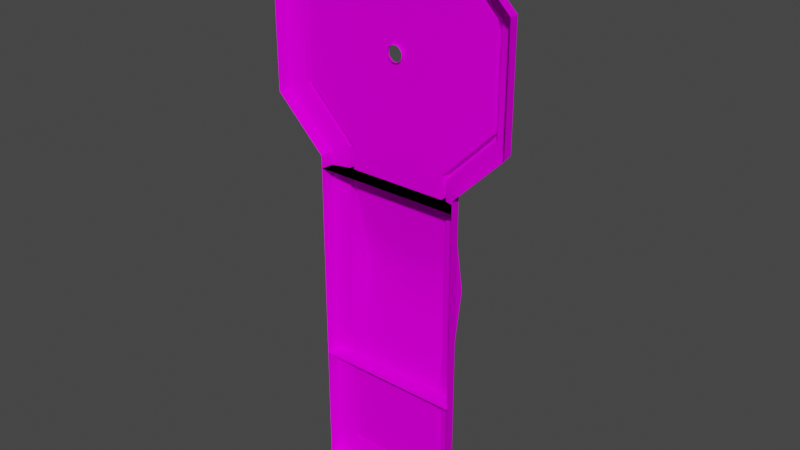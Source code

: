 # Source: TestLevel.blend  (saved by Blender 2.80.75; exported with 4.5.12 LTS)
import bpy
from mathutils import Matrix  # noqa: F401  (used for matrix-valued properties, if any)

bpy.ops.wm.read_factory_settings(use_empty=True)
scene = bpy.context.scene
scene.name = 'Scene'

# ---- collections
col_collection = bpy.data.collections.new('Collection'); scene.collection.children.link(col_collection)

# ---- images (referenced by path relative to the original .blend; pixels are not part of the script)
import os
ASSET_DIR = os.environ.get("B2B_ASSET_DIR", "")  # directory of the original .blend (textures are referenced by path, not embedded)
HERE = os.path.dirname(os.path.abspath(__file__))  # packed textures are extracted next to this script under _unpacked/

def load_image(name, relpath, width, height, colorspace="sRGB"):
    """Load a texture the original file referenced (path relative to the .blend, or extracted next to this script)."""
    p = next((c for c in (os.path.join(HERE, relpath), os.path.join(ASSET_DIR, relpath)) if relpath and os.path.exists(c)), "")
    if p:
        img = bpy.data.images.load(p, check_existing=True)
        img.name = name
    else:  # same state as the original file: an image datablock whose file is absent (Cycles renders it pink)
        img = bpy.data.images.new(name, width, height)
        img.source = "FILE"
        img.filepath = "//" + (relpath or name)
    img.colorspace_settings.name = colorspace
    return img
img_tex_minigolfpack_png = load_image('tex_MinigolfPack.png', 'tex_MinigolfPack.png', 1024, 1024, 'sRGB')

# ---- materials (node trees are filled in below, after node groups)
mat_01___default = bpy.data.materials.new('01_-_Default')
mat_01___default.use_transparent_shadow = False
mat_01___default.diffuse_color = (0.5882, 0.5882, 0.5882, 1.0)
mat_01___default.roughness = 0.8586
mat_01___default.specular_intensity = 0.0
mat_01___default_001 = bpy.data.materials.new('01_-_Default.001')
mat_01___default_001.use_transparent_shadow = False
mat_01___default_001.diffuse_color = (0.5882, 0.5882, 0.5882, 1.0)
mat_01___default_001.roughness = 0.8586
mat_01___default_001.specular_intensity = 0.0
mat_01___default_002 = bpy.data.materials.new('01_-_Default.002')
mat_01___default_002.use_transparent_shadow = False
mat_01___default_002.diffuse_color = (0.5882, 0.5882, 0.5882, 1.0)
mat_01___default_002.roughness = 0.8586
mat_01___default_002.specular_intensity = 0.0

# ---- material node trees
mat_01___default.use_nodes = True; mat_01___default.node_tree.nodes.clear()
_N = mat_01___default.node_tree.nodes; _L = mat_01___default.node_tree.links
n0 = _N.new('ShaderNodeOutputMaterial'); n0.name = 'Material Output'; n0.location = (300, 300)
n1 = _N.new('ShaderNodeBsdfPrincipled'); n1.name = 'Principled BSDF'; n1.location = (10, 300)
n1.distribution = 'GGX'
n1.subsurface_method = 'BURLEY'
n1.inputs[2].default_value = 0.8586
n1.inputs[3].default_value = 1.45
n1.inputs[13].default_value = 0.0
n1.inputs[27].default_value = (0.0, 0.0, 0.0, 1.0)
n1.inputs[28].default_value = 1.0
n2 = _N.new('ShaderNodeTexImage'); n2.name = 'Image Texture'; n2.location = (-300, 600)
n2.image = img_tex_minigolfpack_png
_L.new(n1.outputs[0], n0.inputs[0])
_L.new(n2.outputs[0], n1.inputs[0])
n0.is_active_output = True
mat_01___default_001.use_nodes = True; mat_01___default_001.node_tree.nodes.clear()
_N = mat_01___default_001.node_tree.nodes; _L = mat_01___default_001.node_tree.links
n0 = _N.new('ShaderNodeOutputMaterial'); n0.name = 'Material Output'; n0.location = (300, 300)
n1 = _N.new('ShaderNodeBsdfPrincipled'); n1.name = 'Principled BSDF'; n1.location = (10, 300)
n1.distribution = 'GGX'
n1.subsurface_method = 'BURLEY'
n1.inputs[2].default_value = 0.8586
n1.inputs[3].default_value = 1.45
n1.inputs[13].default_value = 0.0
n1.inputs[27].default_value = (0.0, 0.0, 0.0, 1.0)
n1.inputs[28].default_value = 1.0
n2 = _N.new('ShaderNodeTexImage'); n2.name = 'Image Texture'; n2.location = (-300, 600)
n2.image = img_tex_minigolfpack_png
_L.new(n1.outputs[0], n0.inputs[0])
_L.new(n2.outputs[0], n1.inputs[0])
n0.is_active_output = True
mat_01___default_002.use_nodes = True; mat_01___default_002.node_tree.nodes.clear()
_N = mat_01___default_002.node_tree.nodes; _L = mat_01___default_002.node_tree.links
n0 = _N.new('ShaderNodeOutputMaterial'); n0.name = 'Material Output'; n0.location = (300, 300)
n1 = _N.new('ShaderNodeBsdfPrincipled'); n1.name = 'Principled BSDF'; n1.location = (10, 300)
n1.distribution = 'GGX'
n1.subsurface_method = 'BURLEY'
n1.inputs[2].default_value = 0.8586
n1.inputs[3].default_value = 1.45
n1.inputs[13].default_value = 0.0
n1.inputs[27].default_value = (0.0, 0.0, 0.0, 1.0)
n1.inputs[28].default_value = 1.0
n2 = _N.new('ShaderNodeTexImage'); n2.name = 'Image Texture'; n2.location = (-300, 600)
n2.image = img_tex_minigolfpack_png
_L.new(n1.outputs[0], n0.inputs[0])
_L.new(n2.outputs[0], n1.inputs[0])
n0.is_active_output = True

# ---- world
world_world = bpy.data.worlds.new('World'); scene.world = world_world
world_world.use_nodes = True; world_world.node_tree.nodes.clear()
_N = world_world.node_tree.nodes; _L = world_world.node_tree.links
n0 = _N.new('ShaderNodeOutputWorld'); n0.name = 'World Output'; n0.location = (300, 300)
n1 = _N.new('ShaderNodeBackground'); n1.name = 'Background'; n1.location = (10, 300)
n1.inputs[0].default_value = (0.05088, 0.05088, 0.05088, 1.0)
_L.new(n1.outputs[0], n0.inputs[0])
n0.is_active_output = True
world_world.color = (0.05088, 0.05088, 0.05088)
world_world.use_sun_shadow = False
world_world.sun_shadow_jitter_overblur = 0.0

# ---- meshes
me_mesh_trackgrassend_mesh = bpy.data.meshes.new('mesh_TrackGrassEnd_Mesh')
me_mesh_trackgrassend_mesh.from_pydata([(0.5, 0.0, -0.00844), (0.55, 0.0, -0.00844), (0.55, 0.1, -0.00844), (0.5, 0.1, -0.00844), (-0.55, 0.0, -0.00844), (-0.5, 0.0, -0.00844), (-0.5, 0.1, -0.00844), (-0.55, 0.1, -0.00844), (0.55, 0.0, -1.008), (0.55, 0.1, -1.008), (0.5, 0.1, -1.008), (0.5, 0.0, -0.7584), (-0.55, 0.1, -1.008), (-0.55, 0.0, -1.008), (-0.5, 0.0, -0.7584), (-0.5, 0.1, -1.008), (-0.55, 0.1, -1.058), (-0.55, 0.0, -1.058), (-0.5, 0.0, -1.058), (-0.5, 0.1, -1.058), (0.55, 0.0, -1.058), (0.55, 0.1, -1.058), (0.5, 0.0, -1.058), (0.5, 0.1, -1.058), (-0.5, 0.0, -1.008), (0.5, 0.0, -1.008), (0.25, 0.0, -0.7584), (0.72, -0.05, -0.00844), (0.5, -0.05, -0.00844), (0.5, -0.17, -0.00844), (0.74, -0.17, -0.00844), (-0.72, -0.05, -0.00844), (-0.74, -0.17, -0.00844), (-0.5, -0.17, -0.00844), (-0.5, -0.05, -0.00844), (0.25, -0.05, -0.00844), (0.25, -0.17, -0.00844), (0.25, 0.0, -0.00844), (-0.25, 0.0, -1.008), (-0.25, 0.0, -0.7584), (0.25, 0.0, -1.008), (-0.25, -0.05, -0.00844), (-0.25, -0.17, -0.00844), (-0.25, 0.0, -0.00844), (0.72, -0.05, -1.008), (0.74, -0.17, -1.008), (-0.72, -0.05, -1.008), (-0.74, -0.17, -1.008), (-0.72, -0.05, -1.228), (-0.74, -0.17, -1.248), (-0.5, -0.05, -1.228), (-0.5, -0.17, -1.248), (0.72, -0.05, -1.228), (0.74, -0.17, -1.248), (0.5, -0.05, -1.228), (0.5, -0.17, -1.248)], [], [(0, 1, 2), (2, 3, 0), (4, 5, 6), (6, 7, 4), (8, 9, 2), (2, 1, 8), (3, 10, 11), (11, 0, 3), (4, 7, 12), (12, 13, 4), (14, 15, 6), (6, 5, 14), (13, 12, 16), (16, 17, 13), (18, 17, 16), (16, 19, 18), (8, 20, 21), (21, 9, 8), (22, 23, 21), (21, 20, 22), (22, 18, 19), (19, 23, 22), (14, 24, 15), (10, 25, 11), (25, 26, 11), (27, 28, 29), (29, 30, 27), (1, 0, 28), (28, 27, 1), (31, 32, 33), (33, 34, 31), (4, 31, 34), (34, 5, 4), (35, 36, 29), (29, 28, 35), (37, 35, 28), (28, 0, 37), (38, 39, 26), (26, 40, 38), (41, 42, 36), (36, 35, 41), (43, 41, 35), (35, 37, 43), (38, 24, 39), (34, 33, 42), (42, 41, 34), (5, 34, 41), (41, 43, 5), (9, 10, 3), (3, 2, 9), (37, 0, 11), (11, 26, 37), (7, 6, 15), (15, 12, 7), (8, 1, 27), (27, 44, 8), (45, 44, 27), (27, 30, 45), (13, 46, 31), (31, 4, 13), (46, 47, 32), (32, 31, 46), (5, 43, 39), (39, 14, 5), (43, 37, 26), (26, 39, 43), (46, 13, 17), (17, 48, 46), (47, 46, 48), (48, 49, 47), (16, 12, 15), (50, 48, 17), (17, 18, 50), (51, 49, 48), (48, 50, 51), (16, 15, 19), (44, 52, 20), (20, 8, 44), (45, 53, 52), (52, 44, 45), (21, 10, 9), (54, 22, 20), (20, 52, 54), (55, 54, 52), (52, 53, 55), (21, 23, 10), (50, 18, 22), (22, 54, 50), (51, 50, 54), (54, 55, 51), (10, 23, 19), (19, 15, 10), (38, 40, 10), (10, 15, 38), (24, 14, 39), (25, 40, 26), (15, 24, 38), (40, 25, 10)])
me_mesh_trackgrassend_mesh.polygons.foreach_set('use_smooth', [0, 0, 0, 0, 0, 0, 0, 0, 0, 0, 0, 0, 0, 0, 0, 0, 0, 0, 0, 0, 0, 0, 0, 0, 1, 1, 1, 1, 1, 1, 1, 1, 1, 1, 1, 1, 1, 1, 1, 1, 1, 1, 1, 1, 1, 1, 1, 1, 1, 1, 1, 1, 1, 1, 1, 1, 1, 1, 1, 1, 1, 1, 1, 1, 1, 1, 1, 1, 1, 1, 1, 1, 1, 1, 1, 1, 1, 1, 1, 1, 1, 1, 1, 1, 1, 1, 1, 1, 1, 1, 1, 1, 1, 1, 1, 1, 1, 1])
_k = set([(0, 1), (0, 11), (0, 28), (0, 37), (1, 8), (1, 27), (2, 3), (2, 9), (3, 10), (4, 5), (4, 13), (4, 31), (4, 34), (5, 14), (5, 39), (5, 43), (6, 7), (6, 15), (7, 12), (7, 15), (8, 20), (9, 21), (10, 15), (10, 25), (10, 40), (11, 25), (12, 16), (13, 17), (14, 24), (15, 24), (16, 19), (17, 18), (18, 22), (19, 23), (20, 22), (21, 23), (24, 38), (25, 26), (25, 40), (27, 30), (27, 44), (29, 30), (29, 36), (30, 45), (31, 32), (31, 46), (32, 33), (32, 46), (32, 47), (33, 42), (36, 42), (37, 43), (38, 40), (44, 52), (45, 53), (46, 48), (47, 49), (48, 49), (48, 50), (49, 51), (50, 54), (51, 55), (52, 53), (52, 54), (53, 55)])
me_mesh_trackgrassend_mesh.attributes.new('sharp_edge', 'BOOLEAN', 'EDGE').data.foreach_set('value', [ (min(e.vertices), max(e.vertices)) in _k for e in me_mesh_trackgrassend_mesh.edges])
_uv = me_mesh_trackgrassend_mesh.uv_layers.new(name='UVMap')
_uv.uv.foreach_set('vector', [0.03016, 0.5717, 0.04227, 0.5717, 0.04227, 0.5959, 0.04227, 0.5959, 0.03016, 0.5959, 0.03016, 0.5717, 0.03016, 0.5717, 0.04227, 0.5717, 0.04227, 0.5959, 0.04227, 0.5959, 0.03016, 0.5959, 0.03016, 0.5717, 0.2458, 0.5717, 0.2458, 0.5959, 0.004065, 0.5959, 0.004065, 0.5959, 0.004065, 0.5717, 0.2458, 0.5717, 0.004065, 0.5961, 0.2458, 0.5961, 0.1854, 0.5717, 0.1854, 0.5717, 0.004065, 0.5717, 0.004065, 0.5961, 0.004065, 0.5717, 0.004065, 0.5961, 0.2458, 0.5961, 0.2458, 0.5961, 0.2458, 0.5717, 0.004065, 0.5717, 0.1854, 0.5717, 0.2458, 0.5959, 0.004065, 0.5959, 0.004065, 0.5959, 0.004065, 0.5717, 0.1854, 0.5717, 0.004065, 0.5717, 0.004065, 0.5961, 0.01615, 0.5961, 0.01615, 0.5961, 0.01615, 0.5717, 0.004065, 0.5717, 0.008965, 0.5717, 0.02105, 0.5717, 0.02105, 0.5961, 0.02105, 0.5961, 0.008965, 0.5961, 0.008965, 0.5717, 0.1258, 0.5717, 0.1379, 0.5717, 0.1379, 0.5961, 0.1379, 0.5961, 0.1258, 0.5961, 0.1258, 0.5717, 0.1307, 0.5717, 0.1307, 0.5961, 0.1428, 0.5961, 0.1428, 0.5961, 0.1428, 0.5717, 0.1307, 0.5717, 0.2411, 0.5717, 0.008804, 0.5717, 0.008804, 0.5961, 0.008804, 0.5961, 0.2411, 0.5961, 0.2411, 0.5717, 0.1854, 0.5717, 0.2458, 0.5717, 0.2458, 0.5959, 0.2458, 0.5961, 0.2458, 0.5717, 0.1854, 0.5717, 0.004242, 0.9959, 0.06462, 0.9356, 0.06462, 0.9959, 0.4916, 0.5496, 0.456, 0.5496, 0.456, 0.535, 0.456, 0.535, 0.4949, 0.535, 0.4916, 0.5496, 0.4641, 0.5557, 0.456, 0.5557, 0.456, 0.5496, 0.456, 0.5496, 0.4916, 0.5496, 0.4641, 0.5557, 0.2584, 0.5496, 0.2551, 0.535, 0.294, 0.535, 0.294, 0.535, 0.294, 0.5496, 0.2584, 0.5496, 0.2859, 0.5557, 0.2584, 0.5496, 0.294, 0.5496, 0.294, 0.5496, 0.294, 0.5557, 0.2859, 0.5557, 0.4155, 0.5496, 0.4155, 0.535, 0.456, 0.535, 0.456, 0.535, 0.456, 0.5496, 0.4155, 0.5496, 0.4155, 0.5557, 0.4155, 0.5496, 0.456, 0.5496, 0.456, 0.5496, 0.456, 0.5557, 0.4155, 0.5557, 0.004242, 0.9356, 0.06462, 0.9356, 0.06462, 0.9356, 0.06462, 0.9356, 0.004242, 0.9356, 0.004242, 0.9356, 0.3345, 0.5496, 0.3345, 0.535, 0.4155, 0.535, 0.4155, 0.535, 0.4155, 0.5496, 0.3345, 0.5496, 0.3345, 0.5557, 0.3345, 0.5496, 0.4155, 0.5496, 0.4155, 0.5496, 0.4155, 0.5557, 0.3345, 0.5557, 0.004242, 0.9356, 0.004242, 0.9959, 0.06462, 0.9356, 0.294, 0.5496, 0.294, 0.535, 0.3345, 0.535, 0.3345, 0.535, 0.3345, 0.5496, 0.294, 0.5496, 0.294, 0.5557, 0.294, 0.5496, 0.3345, 0.5496, 0.3345, 0.5496, 0.3345, 0.5557, 0.294, 0.5557, 0.2458, 0.5959, 0.2458, 0.6092, 0.004065, 0.6092, 0.004065, 0.6092, 0.004065, 0.5959, 0.2458, 0.5959, 0.1779, 0.9356, 0.1779, 0.9959, 0.06462, 0.9959, 0.06462, 0.9959, 0.06462, 0.9356, 0.1779, 0.9356, 0.004065, 0.6092, 0.004065, 0.5959, 0.2458, 0.5959, 0.2458, 0.5959, 0.2458, 0.6092, 0.004065, 0.6092, 0.496, 0.6089, 0.2545, 0.6089, 0.2545, 0.5596, 0.2545, 0.5596, 0.496, 0.5596, 0.496, 0.6089, 0.496, 0.5349, 0.496, 0.5596, 0.2545, 0.5596, 0.2545, 0.5596, 0.2545, 0.5349, 0.496, 0.5349, 0.4958, 0.6089, 0.4958, 0.5596, 0.2545, 0.5596, 0.2545, 0.5596, 0.2545, 0.6089, 0.4958, 0.6089, 0.4958, 0.5596, 0.4958, 0.5349, 0.2545, 0.5349, 0.2545, 0.5349, 0.2545, 0.5596, 0.4958, 0.5596, 0.1844, 0.9959, 0.1844, 0.9356, 0.08606, 0.9356, 0.08606, 0.9356, 0.08606, 0.9959, 0.1844, 0.9959, 0.1648, 0.9163, 0.1648, 0.8919, 0.0945, 0.8954, 0.0945, 0.8954, 0.0945, 0.9198, 0.1648, 0.9163, 0.3156, 0.5596, 0.3156, 0.6089, 0.3277, 0.6089, 0.3277, 0.6089, 0.3686, 0.5596, 0.3156, 0.5596, 0.3156, 0.5349, 0.3156, 0.5596, 0.3686, 0.5596, 0.3686, 0.5596, 0.3734, 0.5349, 0.3156, 0.5349, 0.03349, 0.6092, 0.0214, 0.6092, 0.0214, 0.5959, 0.2545, 0.5596, 0.3075, 0.5596, 0.2666, 0.6089, 0.2666, 0.6089, 0.2545, 0.6089, 0.2545, 0.5596, 0.2545, 0.5349, 0.3124, 0.5349, 0.3075, 0.5596, 0.3075, 0.5596, 0.2545, 0.5596, 0.2545, 0.5349, 0.03349, 0.6092, 0.0214, 0.5959, 0.0214, 0.6092, 0.2545, 0.5596, 0.3172, 0.5596, 0.2688, 0.6089, 0.2688, 0.6089, 0.2545, 0.6089, 0.2545, 0.5596, 0.2545, 0.5349, 0.3229, 0.5349, 0.3172, 0.5596, 0.3172, 0.5596, 0.2545, 0.5596, 0.2545, 0.5349, 0.1552, 0.6092, 0.1432, 0.5959, 0.1432, 0.6092, 0.3168, 0.5596, 0.3168, 0.6089, 0.3288, 0.6089, 0.3288, 0.6089, 0.3698, 0.5596, 0.3168, 0.5596, 0.3168, 0.5349, 0.3168, 0.5596, 0.3698, 0.5596, 0.3698, 0.5596, 0.3746, 0.5349, 0.3168, 0.5349, 0.1552, 0.6092, 0.1432, 0.6092, 0.1432, 0.5959, 0.4955, 0.5596, 0.4955, 0.6089, 0.2545, 0.6089, 0.2545, 0.6089, 0.2545, 0.5596, 0.4955, 0.5596, 0.4955, 0.5349, 0.4955, 0.5596, 0.2545, 0.5596, 0.2545, 0.5596, 0.2545, 0.5349, 0.4955, 0.5349, 0.2404, 0.5959, 0.2404, 0.6092, 0.009487, 0.6092, 0.009487, 0.6092, 0.009487, 0.5959, 0.2404, 0.5959, 0.06451, 0.5717, 0.1854, 0.5717, 0.2458, 0.5959, 0.2458, 0.5959, 0.004065, 0.5959, 0.06451, 0.5717, 0.004242, 0.9959, 0.06462, 0.9959, 0.06462, 0.9356, 0.004242, 0.9959, 0.004242, 0.9356, 0.06462, 0.9356, 0.004065, 0.5959, 0.004065, 0.5717, 0.06451, 0.5717, 0.1854, 0.5717, 0.2458, 0.5717, 0.2458, 0.5959])
me_mesh_trackgrassend_mesh.materials.append(mat_01___default)
me_mesh_trackgrassend_mesh.use_remesh_preserve_volume = False
me_mesh_trackgrassend_mesh.use_remesh_preserve_attributes = False
me_mesh_trackgrassend_mesh.use_mirror_vertex_groups = False
me_mesh_trackgrassend_mesh.update()
me_mesh_trackgrassend_mesh.normals_split_custom_set([tuple(v) for v in zip(*[iter([0.0, 0.0, 1.0, 0.0, 0.0, 1.0, 0.0, 0.0, 1.0, 0.0, 0.0, 1.0, 0.0, 0.0, 1.0, 0.0, 0.0, 1.0, 0.0, 0.0, 1.0, 0.0, 0.0, 1.0, 0.0, 0.0, 1.0, 0.0, 0.0, 1.0, 0.0, 0.0, 1.0, 0.0, 0.0, 1.0, 1.0, 0.0, 0.0, 1.0, 0.0, 0.0, 1.0, 0.0, 0.0, 1.0, 0.0, 0.0, 1.0, 0.0, 0.0, 1.0, 0.0, 0.0, -1.0, 0.0, 0.0, -1.0, 0.0, 0.0, -1.0, 0.0, 0.0, -1.0, 0.0, 0.0, -1.0, 0.0, 0.0, -1.0, 0.0, 0.0, -1.0, 0.0, 0.0, -1.0, 0.0, 0.0, -1.0, 0.0, 0.0, -1.0, 0.0, 0.0, -1.0, 0.0, 0.0, -1.0, 0.0, 0.0, 1.0, 0.0, 0.0, 1.0, 0.0, 0.0, 1.0, 0.0, 0.0, 1.0, 0.0, 0.0, 1.0, 0.0, 0.0, 1.0, 0.0, 0.0, -1.0, 0.0, 0.0, -1.0, 0.0, 0.0, -1.0, 0.0, 0.0, -1.0, 0.0, 0.0, -1.0, 0.0, 0.0, -1.0, 0.0, 0.0, 0.0, 0.0, -1.0, 0.0, 0.0, -1.0, 0.0, 0.0, -1.0, 0.0, 0.0, -1.0, 0.0, 0.0, -1.0, 0.0, 0.0, -1.0, 1.0, 0.0, 0.0, 1.0, 0.0, 0.0, 1.0, 0.0, 0.0, 1.0, 0.0, 0.0, 1.0, 0.0, 0.0, 1.0, 0.0, 0.0, 0.0, 0.0, -1.0, 0.0, 0.0, -1.0, 0.0, 0.0, -1.0, 0.0, 0.0, -1.0, 0.0, 0.0, -1.0, 0.0, 0.0, -1.0, 0.0, 0.0, -1.0, 0.0, 0.0, -1.0, 0.0, 0.0, -1.0, 0.0, 0.0, -1.0, 0.0, 0.0, -1.0, 0.0, 0.0, -1.0, 1.0, 0.0, 0.0, 1.0, 0.0, 0.0, 1.0, 0.0, 0.0, -1.0, 0.0, 0.0, -1.0, 0.0, 0.0, -1.0, 0.0, 0.0, 0.0, 1.0, 0.0, 0.0, 1.0, 0.0, 0.0, 1.0, 0.0, 0.0, 0.0, 1.0, 0.0, 0.0, 1.0, 0.0, 0.0, 1.0, 0.0, 0.0, 1.0, 0.0, 0.0, 1.0, 0.0, 0.0, 1.0, 0.0, 0.0, 1.0, 0.0, 0.0, 1.0, 0.0, 0.0, 1.0, 0.0, 0.0, 1.0, 0.0, 0.0, 1.0, 0.0, 0.0, 1.0, 0.0, 0.0, 1.0, 0.0, 0.0, 1.0, 0.0, 0.0, 1.0, 0.0, 0.0, 1.0, 0.0, 0.0, 1.0, 0.0, 0.0, 1.0, 0.0, 0.0, 1.0, 0.0, 0.0, 1.0, 0.0, 0.0, 1.0, 0.0, 0.0, 1.0, 0.0, 0.0, 1.0, 0.0, 0.0, 1.0, 0.0, 0.0, 1.0, 0.0, 0.0, 1.0, 0.0, 0.0, 1.0, 0.0, 0.0, 1.0, 0.0, 0.0, 1.0, 0.0, 0.0, 1.0, 0.0, 0.0, 1.0, 0.0, 0.0, 1.0, 0.0, 0.0, 1.0, 0.0, 0.0, 1.0, 0.0, 0.0, 1.0, 0.0, 0.0, 1.0, 0.0, 1.0, 0.0, 0.0, 1.0, 0.0, 0.0, 1.0, 0.0, 0.0, 1.0, 0.0, 0.0, 1.0, 0.0, 0.0, 1.0, 0.0, 0.0, 0.0, 1.0, 0.0, 0.0, 1.0, 0.0, 0.0, 1.0, 0.0, 0.0, 1.0, 0.0, 0.0, 1.0, 0.0, 0.0, 1.0, 0.0, 0.0, 1.0, 0.0, 0.0, 1.0, 0.0, 0.0, 1.0, 0.0, 0.0, 1.0, 0.0, 0.0, 1.0, 0.0, 0.0, 1.0, 0.0, 1.0, 0.0, 0.0, 1.0, 0.0, 0.0, 1.0, 0.0, 0.0, 0.0, 1.0, 0.0, 0.0, 1.0, 0.0, 0.0, 1.0, 0.0, 0.0, 1.0, 0.0, 0.0, 1.0, 0.0, 0.0, 1.0, 0.0, 0.0, 1.0, 0.0, 0.0, 1.0, 0.0, 0.0, 1.0, 0.0, 0.0, 1.0, 0.0, 0.0, 1.0, 0.0, 0.0, 1.0, 0.0, 1.0, 0.0, 0.0, 1.0, 0.0, 0.0, 1.0, 0.0, 0.0, 1.0, 0.0, 0.0, 1.0, 0.0, 0.0, 1.0, 0.0, 0.0, 1.0, 0.0, 0.0, 1.0, 0.0, 0.0, 1.0, 0.0, 0.0, 1.0, 0.0, 0.0, 1.0, 0.0, 0.0, 1.0, 0.0, 0.0, 1.0, 0.0, 0.0, 1.0, 0.0, 0.0, 1.0, 0.0, 0.0, 1.0, 0.0, 0.0, 1.0, 0.0, 0.0, 1.0, 0.0, 0.2822, 0.9594, 0.0, 0.2822, 0.9594, 0.0, 0.2822, 0.9594, 0.0, 0.2822, 0.9594, 0.0, 0.2822, 0.9594, 0.0, 0.2822, 0.9594, 0.0, 0.9864, 0.1644, 0.0, 0.9864, 0.1644, 0.0, 0.9864, 0.1644, 0.0, 0.9864, 0.1644, 0.0, 0.9864, 0.1644, 0.0, 0.9864, 0.1644, 0.0, -0.2822, 0.9594, 0.0, -0.2822, 0.9594, 0.0, -0.2822, 0.9594, 0.0, -0.2822, 0.9594, 0.0, -0.2822, 0.9594, 0.0, -0.2822, 0.9594, 0.0, -0.9864, 0.1644, 0.0, -0.9864, 0.1644, 0.0, -0.9864, 0.1644, 0.0, -0.9864, 0.1644, 0.0, -0.9864, 0.1644, 0.0, -0.9864, 0.1644, 0.0, 0.0, 1.0, 0.0, 0.0, 1.0, 0.0, 0.0, 1.0, 0.0, 0.0, 1.0, 0.0, 0.0, 1.0, 0.0, 0.0, 1.0, 0.0, 0.0, 1.0, 0.0, 0.0, 1.0, 0.0, 0.0, 1.0, 0.0, 0.0, 1.0, 0.0, 0.0, 1.0, 0.0, 0.0, 1.0, 0.0, -0.2822, 0.9594, 0.0, -0.2822, 0.9594, 0.0, -0.144, 0.9791, -0.144, -0.144, 0.9791, -0.144, -0.144, 0.9791, -0.144, -0.2822, 0.9594, 0.0, -0.9864, 0.1644, 0.0, -0.9864, 0.1644, 0.0, -0.9864, 0.1644, 0.0, -0.9864, 0.1644, 0.0, -0.9864, 0.1644, 0.0, -0.9864, 0.1644, 0.0, 0.0, 1.0, 0.0, 0.0, 1.0, 0.0, 0.0, 1.0, 0.0, 0.0, 0.9594, -0.2822, -0.144, 0.9791, -0.144, -0.144, 0.9791, -0.144, -0.144, 0.9791, -0.144, 0.0, 0.9594, -0.2822, 0.0, 0.9594, -0.2822, 0.0, 0.1644, -0.9864, 0.0, 0.1644, -0.9864, 0.0, 0.1644, -0.9864, 0.0, 0.1644, -0.9864, 0.0, 0.1644, -0.9864, 0.0, 0.1644, -0.9864, 0.0, 1.0, 0.0, 0.0, 1.0, 0.0, 0.0, 1.0, 0.0, 0.2822, 0.9594, 0.0, 0.144, 0.9791, -0.144, 0.144, 0.9791, -0.144, 0.144, 0.9791, -0.144, 0.2822, 0.9594, 0.0, 0.2822, 0.9594, 0.0, 0.9864, 0.1644, 0.0, 0.9864, 0.1644, 0.0, 0.9864, 0.1644, 0.0, 0.9864, 0.1644, 0.0, 0.9864, 0.1644, 0.0, 0.9864, 0.1644, 0.0, 0.0, 1.0, 0.0, 0.0, 1.0, 0.0, 0.0, 1.0, 0.0, 0.0, 0.9594, -0.2822, 0.0, 0.9594, -0.2822, 0.144, 0.9791, -0.144, 0.144, 0.9791, -0.144, 0.144, 0.9791, -0.144, 0.0, 0.9594, -0.2822, 0.0, 0.1644, -0.9864, 0.0, 0.1644, -0.9864, 0.0, 0.1644, -0.9864, 0.0, 0.1644, -0.9864, 0.0, 0.1644, -0.9864, 0.0, 0.1644, -0.9864, 0.0, 1.0, 0.0, 0.0, 1.0, 0.0, 0.0, 1.0, 0.0, 0.0, 0.9594, -0.2822, 0.0, 0.9594, -0.2822, 0.0, 0.9594, -0.2822, 0.0, 0.9594, -0.2822, 0.0, 0.9594, -0.2822, 0.0, 0.9594, -0.2822, 0.0, 0.1644, -0.9864, 0.0, 0.1644, -0.9864, 0.0, 0.1644, -0.9864, 0.0, 0.1644, -0.9864, 0.0, 0.1644, -0.9864, 0.0, 0.1644, -0.9864, 0.0, 1.0, 0.0, 0.0, 1.0, 0.0, 0.0, 1.0, 0.0, 0.0, 1.0, 0.0, 0.0, 1.0, 0.0, 0.0, 1.0, 0.0, 0.0, 0.0, 1.0, 0.0, 0.0, 1.0, 0.0, 0.0, 1.0, 0.0, 0.0, 1.0, 0.0, 0.0, 1.0, 0.0, 0.0, 1.0, 0.0, 1.0, 0.0, 0.0, 1.0, 0.0, 0.0, 1.0, 0.0, 0.0, 1.0, 0.0, 0.0, 1.0, 0.0, 0.0, 1.0, 0.0, 0.0, 0.0, 1.0, 0.0, 0.0, 1.0, 0.0, 0.0, 1.0, 0.0, 0.0, 1.0, 0.0, 0.0, 1.0, 0.0, 0.0, 1.0])] * 3)])
me_mesh_trackgrasshill_04_mesh_001 = bpy.data.meshes.new('mesh_TrackGrassHill_04_Mesh.001')
me_mesh_trackgrasshill_04_mesh_001.from_pydata([(0.55, 0.0, 1.39), (0.55, 0.1, 1.39), (0.55, 0.1, 1.99), (0.55, 0.0, 1.99), (0.5, 0.1667, 0.9898), (0.5, 0.1, 1.39), (0.5, 0.2, 1.39), (0.5, 0.2667, 0.9898), (0.5, 0.0, 1.99), (0.5, 0.1, 1.99), (-0.55, 0.0, 1.39), (-0.55, 0.1, 1.39), (-0.55, 0.1, 0.9898), (-0.55, 0.0, 0.9898), (-0.55, 0.0, 1.99), (-0.5, 0.0, 1.99), (-0.5, 0.1, 1.99), (-0.55, 0.1, 1.99), (-0.5, 0.1, 1.39), (0.55, 0.0, 0.9898), (0.55, 0.1, 0.9898), (-0.5, 0.1667, 0.9898), (-0.5, 0.2667, 0.9898), (-0.5, 0.2, 1.39), (0.55, 0.2, 1.39), (-0.55, 0.2, 1.39), (-0.55, 0.2667, 0.9898), (0.55, 0.2667, 0.9898), (0.55, 0.0, 0.5898), (0.55, 0.0, -0.01022), (0.55, 0.1, -0.01022), (0.55, 0.1, 0.5898), (0.5, 0.2, 0.5898), (0.5, 0.1, 0.5898), (0.5, 0.0, -0.01022), (0.5, 0.1, -0.01022), (-0.55, 0.0, 0.5898), (-0.55, 0.1, 0.5898), (-0.55, 0.0, -0.01022), (-0.55, 0.1, -0.01022), (-0.5, 0.1, -0.01022), (-0.5, 0.0, -0.01022), (-0.5, 0.1, 0.5898), (-0.5, 0.2, 0.5898), (0.55, 0.2, 0.5898), (-0.55, 0.2, 0.5898), (0.0, 0.1667, 0.9898), (0.0, 0.1, 1.39), (0.0, 0.0, 1.99), (0.72, -0.05, 1.99), (0.74, -0.17, 0.9898), (0.72, -0.05, 0.9898), (0.74, -0.17, 1.99), (-0.7176, -0.0493, 1.99), (-0.74, -0.17, 0.9898), (-0.74, -0.17, 1.99), (-0.72, -0.05, 1.99), (-0.72, -0.05, 0.9898), (-0.7167, -0.05, 1.99), (-0.5, -0.05, 1.99), (-0.5, -0.17, 1.99), (0.5, -0.05, 1.99), (0.5, -0.17, 1.99), (0.0, 0.1, 0.5898), (0.0, 0.0, -0.01022), (0.72, -0.05, -0.01023), (0.74, -0.17, -0.01023), (-0.7176, -0.0493, -0.01022), (-0.72, -0.05, -0.01022), (-0.74, -0.17, -0.01022), (-0.5, -0.05, -0.01022), (-0.7167, -0.05, -0.01022), (-0.5, -0.17, -0.01022), (0.5, -0.05, -0.01023), (0.5, -0.17, -0.01023)], [], [(0, 1, 2), (2, 3, 0), (4, 5, 6), (6, 7, 4), (8, 3, 2), (2, 9, 8), (10, 11, 12), (12, 13, 10), (14, 15, 16), (16, 17, 14), (15, 18, 16), (19, 20, 1), (1, 0, 19), (5, 9, 6), (10, 14, 17), (17, 11, 10), (21, 22, 23), (23, 18, 21), (1, 24, 2), (25, 26, 12), (12, 11, 25), (18, 23, 16), (20, 27, 24), (24, 1, 20), (5, 8, 9), (17, 25, 11), (28, 29, 30), (30, 31, 28), (4, 7, 32), (32, 33, 4), (34, 35, 30), (30, 29, 34), (36, 13, 12), (12, 37, 36), (38, 39, 40), (40, 41, 38), (41, 40, 42), (19, 28, 31), (31, 20, 19), (33, 32, 35), (36, 37, 39), (39, 38, 36), (21, 42, 43), (43, 22, 21), (31, 30, 44), (45, 37, 12), (12, 26, 45), (42, 40, 43), (20, 31, 44), (44, 27, 20), (33, 35, 34), (39, 37, 45), (24, 6, 9), (9, 2, 24), (46, 47, 5), (5, 4, 46), (26, 25, 23), (23, 22, 26), (27, 7, 6), (6, 24, 27), (15, 48, 47), (47, 18, 15), (17, 16, 23), (23, 25, 17), (49, 0, 3), (50, 51, 49), (49, 52, 50), (53, 14, 10), (54, 55, 56), (56, 57, 54), (53, 58, 59), (14, 53, 59), (14, 59, 15), (60, 59, 58), (58, 56, 55), (60, 58, 55), (61, 49, 3), (3, 8, 61), (62, 52, 49), (49, 61, 62), (59, 48, 15), (62, 61, 59), (59, 60, 62), (21, 18, 47), (47, 46, 21), (8, 5, 47), (47, 48, 8), (51, 19, 0), (0, 49, 51), (57, 56, 53), (13, 57, 53), (10, 13, 53), (53, 56, 58), (61, 8, 48), (48, 59, 61), (44, 30, 35), (35, 32, 44), (46, 4, 33), (33, 63, 46), (26, 22, 43), (43, 45, 26), (27, 44, 32), (32, 7, 27), (41, 42, 63), (63, 64, 41), (39, 45, 43), (43, 40, 39), (65, 29, 28), (50, 66, 65), (65, 51, 50), (67, 36, 38), (54, 57, 68), (68, 69, 54), (38, 41, 70), (70, 71, 67), (38, 70, 67), (69, 68, 71), (72, 69, 71), (72, 71, 70), (73, 34, 29), (29, 65, 73), (74, 73, 65), (65, 66, 74), (70, 41, 64), (74, 72, 70), (70, 73, 74), (21, 46, 63), (63, 42, 21), (34, 64, 63), (63, 33, 34), (51, 65, 28), (28, 19, 51), (67, 68, 57), (67, 57, 13), (36, 67, 13), (67, 71, 68), (73, 70, 64), (64, 34, 73)])
me_mesh_trackgrasshill_04_mesh_001.polygons.foreach_set('use_smooth', [0, 0, 0, 0, 0, 0, 0, 0, 0, 0, 0, 0, 0, 0, 0, 0, 0, 0, 0, 0, 0, 0, 0, 0, 0, 0, 0, 0, 0, 0, 0, 0, 0, 0, 0, 0, 0, 0, 0, 0, 0, 0, 0, 0, 0, 0, 0, 0, 0, 0, 0, 0, 1, 1, 1, 1, 1, 1, 1, 1, 1, 1, 1, 1, 1, 1, 1, 1, 1, 1, 1, 1, 1, 1, 1, 1, 1, 1, 1, 1, 1, 1, 1, 1, 1, 1, 1, 1, 1, 1, 1, 1, 1, 1, 1, 1, 1, 1, 1, 1, 1, 1, 1, 1, 1, 1, 1, 1, 1, 1, 1, 1, 1, 1, 1, 1, 1, 1, 1, 1, 1, 1, 1, 1, 1, 1, 1, 1, 1, 1, 1, 1, 1, 1, 1, 1, 1, 1])
_k = set([(0, 3), (0, 19), (2, 9), (2, 24), (3, 8), (3, 49), (4, 5), (4, 33), (5, 8), (6, 7), (6, 9), (7, 32), (8, 48), (8, 61), (10, 13), (10, 14), (13, 36), (14, 15), (14, 53), (14, 59), (15, 18), (15, 47), (15, 48), (16, 17), (16, 23), (17, 25), (18, 21), (19, 28), (21, 42), (22, 23), (22, 43), (24, 27), (25, 26), (26, 45), (27, 44), (28, 29), (29, 34), (29, 65), (29, 73), (30, 35), (30, 44), (32, 35), (33, 34), (34, 63), (34, 64), (36, 38), (38, 41), (38, 67), (39, 40), (39, 45), (40, 43), (41, 42), (41, 64), (41, 70), (49, 51), (49, 52), (50, 52), (50, 66), (51, 65), (52, 62), (53, 56), (54, 55), (54, 69), (55, 56), (55, 60), (56, 57), (57, 68), (60, 62), (65, 66), (66, 74), (67, 68), (68, 69), (69, 71), (69, 72), (72, 74)])
me_mesh_trackgrasshill_04_mesh_001.attributes.new('sharp_edge', 'BOOLEAN', 'EDGE').data.foreach_set('value', [ (min(e.vertices), max(e.vertices)) in _k for e in me_mesh_trackgrasshill_04_mesh_001.edges])
_uv = me_mesh_trackgrasshill_04_mesh_001.uv_layers.new(name='UVMap')
_uv.uv.foreach_set('vector', [0.1491, 0.5717, 0.1491, 0.584, 0.004065, 0.5959, 0.004065, 0.5959, 0.004065, 0.5717, 0.1491, 0.5717, 0.2458, 0.5717, 0.1491, 0.5717, 0.1491, 0.5961, 0.1491, 0.5961, 0.2458, 0.5961, 0.2458, 0.5717, 0.03016, 0.5717, 0.04227, 0.5717, 0.04227, 0.5959, 0.04227, 0.5959, 0.03016, 0.5959, 0.03016, 0.5717, 0.1491, 0.5717, 0.1491, 0.5857, 0.2458, 0.5827, 0.2458, 0.5827, 0.2458, 0.5717, 0.1491, 0.5717, 0.03016, 0.5717, 0.04227, 0.5717, 0.04227, 0.5959, 0.04227, 0.5959, 0.03016, 0.5959, 0.03016, 0.5717, 0.004065, 0.5717, 0.1491, 0.5717, 0.004065, 0.5959, 0.2458, 0.5717, 0.2458, 0.5811, 0.1491, 0.584, 0.1491, 0.584, 0.1491, 0.5717, 0.2458, 0.5717, 0.1491, 0.5717, 0.004065, 0.5961, 0.1491, 0.5961, 0.1491, 0.5717, 0.004065, 0.5717, 0.004065, 0.5961, 0.004065, 0.5961, 0.1491, 0.5857, 0.1491, 0.5717, 0.2458, 0.5717, 0.2458, 0.5959, 0.1491, 0.5959, 0.1491, 0.5959, 0.1491, 0.5717, 0.2458, 0.5717, 0.1491, 0.584, 0.1491, 0.5959, 0.004065, 0.5959, 0.1491, 0.5961, 0.2458, 0.5961, 0.2458, 0.5827, 0.2458, 0.5827, 0.1491, 0.5857, 0.1491, 0.5961, 0.1491, 0.5717, 0.1491, 0.5959, 0.004065, 0.5959, 0.2458, 0.5811, 0.2458, 0.5959, 0.1491, 0.5959, 0.1491, 0.5959, 0.1491, 0.584, 0.2458, 0.5811, 0.1491, 0.5717, 0.004065, 0.5717, 0.004065, 0.5961, 0.004065, 0.5961, 0.1491, 0.5961, 0.1491, 0.5857, 0.1008, 0.5717, 0.2458, 0.5717, 0.2458, 0.5959, 0.2458, 0.5959, 0.1008, 0.584, 0.1008, 0.5717, 0.004065, 0.5717, 0.004065, 0.5961, 0.1008, 0.5961, 0.1008, 0.5961, 0.1008, 0.5717, 0.004065, 0.5717, 0.1405, 0.5717, 0.1405, 0.5959, 0.1526, 0.5959, 0.1526, 0.5959, 0.1526, 0.5717, 0.1405, 0.5717, 0.1008, 0.5717, 0.004065, 0.5717, 0.004065, 0.5827, 0.004065, 0.5827, 0.1008, 0.5857, 0.1008, 0.5717, 0.1405, 0.5717, 0.1405, 0.5959, 0.1526, 0.5959, 0.1526, 0.5959, 0.1526, 0.5717, 0.1405, 0.5717, 0.2458, 0.5717, 0.2458, 0.5959, 0.1008, 0.5717, 0.004065, 0.5717, 0.1008, 0.5717, 0.1008, 0.584, 0.1008, 0.584, 0.004065, 0.5811, 0.004065, 0.5717, 0.1008, 0.5717, 0.1008, 0.5961, 0.2458, 0.5961, 0.1008, 0.5717, 0.1008, 0.5857, 0.2458, 0.5961, 0.2458, 0.5961, 0.2458, 0.5717, 0.1008, 0.5717, 0.004065, 0.5717, 0.1008, 0.5717, 0.1008, 0.5959, 0.1008, 0.5959, 0.004065, 0.5959, 0.004065, 0.5717, 0.1008, 0.584, 0.2458, 0.5959, 0.1008, 0.5959, 0.1008, 0.5961, 0.1008, 0.5857, 0.004065, 0.5827, 0.004065, 0.5827, 0.004065, 0.5961, 0.1008, 0.5961, 0.1008, 0.5717, 0.2458, 0.5959, 0.1008, 0.5959, 0.004065, 0.5811, 0.1008, 0.584, 0.1008, 0.5959, 0.1008, 0.5959, 0.004065, 0.5959, 0.004065, 0.5811, 0.1008, 0.5717, 0.2458, 0.5961, 0.2458, 0.5717, 0.2458, 0.5961, 0.1008, 0.5857, 0.1008, 0.5961, 0.1491, 0.5959, 0.1491, 0.6092, 0.004065, 0.6092, 0.004065, 0.6092, 0.004065, 0.5959, 0.1491, 0.5959, 0.6633, 0.8768, 0.5997, 0.8768, 0.5997, 0.9959, 0.5997, 0.9959, 0.6633, 0.9959, 0.6633, 0.8768, 0.2458, 0.6092, 0.1491, 0.6092, 0.1491, 0.5959, 0.1491, 0.5959, 0.2458, 0.5959, 0.2458, 0.6092, 0.2458, 0.5959, 0.2458, 0.6092, 0.1491, 0.6092, 0.1491, 0.6092, 0.1491, 0.5959, 0.2458, 0.5959, 0.5042, 0.9959, 0.5042, 0.8768, 0.5997, 0.8768, 0.5997, 0.8768, 0.5997, 0.9959, 0.5042, 0.9959, 0.004065, 0.6092, 0.004065, 0.5959, 0.1491, 0.5959, 0.1491, 0.5959, 0.1491, 0.6092, 0.004065, 0.6092, 0.2545, 0.5596, 0.3991, 0.6089, 0.2545, 0.6089, 0.4955, 0.5349, 0.4955, 0.5596, 0.2545, 0.5596, 0.2545, 0.5596, 0.2545, 0.5349, 0.4955, 0.5349, 0.2545, 0.5602, 0.2545, 0.6089, 0.3991, 0.6089, 0.4955, 0.5349, 0.2545, 0.5349, 0.2545, 0.5596, 0.2545, 0.5596, 0.4955, 0.5596, 0.4955, 0.5349, 0.2585, 0.5497, 0.2587, 0.5496, 0.2939, 0.5496, 0.2857, 0.5557, 0.2585, 0.5497, 0.2939, 0.5496, 0.2857, 0.5557, 0.2939, 0.5496, 0.2939, 0.5557, 0.2939, 0.5349, 0.2939, 0.5496, 0.2587, 0.5496, 0.2587, 0.5496, 0.2582, 0.5496, 0.2549, 0.5349, 0.2939, 0.5349, 0.2587, 0.5496, 0.2549, 0.5349, 0.4561, 0.5496, 0.4918, 0.5496, 0.4642, 0.5557, 0.4642, 0.5557, 0.4561, 0.5557, 0.4561, 0.5496, 0.4561, 0.5349, 0.495, 0.5349, 0.4918, 0.5496, 0.4918, 0.5496, 0.4561, 0.5496, 0.4561, 0.5349, 0.2939, 0.5496, 0.375, 0.5557, 0.2939, 0.5557, 0.4561, 0.5349, 0.4561, 0.5496, 0.2939, 0.5496, 0.2939, 0.5496, 0.2939, 0.5349, 0.4561, 0.5349, 0.6633, 0.9959, 0.5997, 0.9959, 0.5997, 0.8768, 0.5997, 0.8768, 0.6633, 0.8768, 0.6633, 0.9959, 0.5042, 0.9959, 0.5997, 0.9959, 0.5997, 0.8768, 0.5997, 0.8768, 0.5042, 0.8768, 0.5042, 0.9959, 0.4955, 0.5596, 0.4955, 0.6089, 0.3991, 0.6089, 0.3991, 0.6089, 0.2545, 0.5596, 0.4955, 0.5596, 0.4955, 0.5596, 0.2545, 0.5596, 0.2545, 0.5602, 0.4955, 0.6089, 0.4955, 0.5596, 0.2545, 0.5602, 0.3991, 0.6089, 0.4955, 0.6089, 0.2545, 0.5602, 0.2585, 0.5497, 0.2582, 0.5496, 0.2587, 0.5496, 0.4561, 0.5496, 0.4561, 0.5557, 0.375, 0.5557, 0.375, 0.5557, 0.2939, 0.5496, 0.4561, 0.5496, 0.1008, 0.5959, 0.2458, 0.5959, 0.2458, 0.6092, 0.2458, 0.6092, 0.1008, 0.6092, 0.1008, 0.5959, 0.6633, 0.8768, 0.6633, 0.9959, 0.5997, 0.9959, 0.5997, 0.9959, 0.5997, 0.8768, 0.6633, 0.8768, 0.004065, 0.6092, 0.004065, 0.5959, 0.1008, 0.5959, 0.1008, 0.5959, 0.1008, 0.6092, 0.004065, 0.6092, 0.004065, 0.5959, 0.1008, 0.5959, 0.1008, 0.6092, 0.1008, 0.6092, 0.004065, 0.6092, 0.004065, 0.5959, 0.5042, 0.9959, 0.5997, 0.9959, 0.5997, 0.8768, 0.5997, 0.8768, 0.5042, 0.8768, 0.5042, 0.9959, 0.2458, 0.6092, 0.1008, 0.6092, 0.1008, 0.5959, 0.1008, 0.5959, 0.2458, 0.5959, 0.2458, 0.6092, 0.4955, 0.5596, 0.4955, 0.6089, 0.3509, 0.6089, 0.2545, 0.5349, 0.4955, 0.5349, 0.4955, 0.5596, 0.4955, 0.5596, 0.2545, 0.5596, 0.2545, 0.5349, 0.4955, 0.5602, 0.3509, 0.6089, 0.4955, 0.6089, 0.2545, 0.5349, 0.2545, 0.5596, 0.4955, 0.5596, 0.4955, 0.5596, 0.4955, 0.5349, 0.2545, 0.5349, 0.2857, 0.5557, 0.2939, 0.5557, 0.2939, 0.5496, 0.2939, 0.5496, 0.2587, 0.5496, 0.2585, 0.5497, 0.2857, 0.5557, 0.2939, 0.5496, 0.2585, 0.5497, 0.2549, 0.5349, 0.2582, 0.5496, 0.2587, 0.5496, 0.2939, 0.5349, 0.2549, 0.5349, 0.2587, 0.5496, 0.2939, 0.5349, 0.2587, 0.5496, 0.2939, 0.5496, 0.4561, 0.5496, 0.4561, 0.5557, 0.4642, 0.5557, 0.4642, 0.5557, 0.4918, 0.5496, 0.4561, 0.5496, 0.4561, 0.5349, 0.4561, 0.5496, 0.4918, 0.5496, 0.4918, 0.5496, 0.495, 0.5349, 0.4561, 0.5349, 0.2939, 0.5496, 0.2939, 0.5557, 0.375, 0.5557, 0.4561, 0.5349, 0.2939, 0.5349, 0.2939, 0.5496, 0.2939, 0.5496, 0.4561, 0.5496, 0.4561, 0.5349, 0.6633, 0.9959, 0.6633, 0.8768, 0.5997, 0.8768, 0.5997, 0.8768, 0.5997, 0.9959, 0.6633, 0.9959, 0.5042, 0.9959, 0.5042, 0.8768, 0.5997, 0.8768, 0.5997, 0.8768, 0.5997, 0.9959, 0.5042, 0.9959, 0.2545, 0.5596, 0.4955, 0.5596, 0.3509, 0.6089, 0.3509, 0.6089, 0.2545, 0.6089, 0.2545, 0.5596, 0.4955, 0.5602, 0.4955, 0.5596, 0.2545, 0.5596, 0.4955, 0.5602, 0.2545, 0.5596, 0.2545, 0.6089, 0.3509, 0.6089, 0.4955, 0.5602, 0.2545, 0.6089, 0.2585, 0.5497, 0.2587, 0.5496, 0.2582, 0.5496, 0.4561, 0.5496, 0.2939, 0.5496, 0.375, 0.5557, 0.375, 0.5557, 0.4561, 0.5557, 0.4561, 0.5496])
me_mesh_trackgrasshill_04_mesh_001.materials.append(mat_01___default_001)
me_mesh_trackgrasshill_04_mesh_001.use_remesh_preserve_volume = False
me_mesh_trackgrasshill_04_mesh_001.use_remesh_preserve_attributes = False
me_mesh_trackgrasshill_04_mesh_001.use_mirror_vertex_groups = False
me_mesh_trackgrasshill_04_mesh_001.update()
me_mesh_trackgrasshill_04_mesh_001.normals_split_custom_set([tuple(v) for v in zip(*[iter([1.0, 0.0, 0.0, 1.0, 0.0, 0.0, 1.0, 0.0, 0.0, 1.0, 0.0, 0.0, 1.0, 0.0, 0.0, 1.0, 0.0, 0.0, -1.0, 0.0, 0.0, -1.0, 0.0, 0.0, -1.0, 0.0, 0.0, -1.0, 0.0, 0.0, -1.0, 0.0, 0.0, -1.0, 0.0, 0.0, 0.0, 0.0, 1.0, 0.0, 0.0, 1.0, 0.0, 0.0, 1.0, 0.0, 0.0, 1.0, 0.0, 0.0, 1.0, 0.0, 0.0, 1.0, -1.0, 0.0, 0.0, -1.0, 0.0, 0.0, -1.0, 0.0, 0.0, -1.0, 0.0, 0.0, -1.0, 0.0, 0.0, -1.0, 0.0, 0.0, 0.0, 9.537e-06, 1.0, 0.0, 9.537e-06, 1.0, 0.0, 9.537e-06, 1.0, 0.0, 9.537e-06, 1.0, 0.0, 9.537e-06, 1.0, 0.0, 9.537e-06, 1.0, 1.0, 0.0, 0.0, 1.0, 0.0, 0.0, 1.0, 0.0, 0.0, 1.0, 0.0, 0.0, 1.0, 0.0, 0.0, 1.0, 0.0, 0.0, 1.0, 0.0, 0.0, 1.0, 0.0, 0.0, 1.0, 0.0, 0.0, -1.0, 0.0, 0.0, -1.0, 0.0, 0.0, -1.0, 0.0, 0.0, -1.0, -5.96e-07, 0.0, -1.0, -5.96e-07, 0.0, -1.0, -5.96e-07, 0.0, -1.0, 0.0, 0.0, -1.0, 0.0, 0.0, -1.0, 0.0, 0.0, 1.0, 0.0, 0.0, 1.0, 0.0, 0.0, 1.0, 0.0, 0.0, 1.0, 0.0, 0.0, 1.0, 0.0, 0.0, 1.0, 0.0, 0.0, 1.0, 0.0, 0.0, 1.0, 0.0, 0.0, 1.0, 0.0, 0.0, -1.0, 0.0, 0.0, -1.0, 0.0, 0.0, -1.0, 0.0, 0.0, -1.0, 0.0, 0.0, -1.0, 0.0, 0.0, -1.0, 0.0, 0.0, 1.0, 0.0, 0.0, 1.0, 0.0, 0.0, 1.0, 0.0, 0.0, 1.0, 0.0, 0.0, 1.0, 0.0, 0.0, 1.0, 0.0, 0.0, 1.0, 0.0, 0.0, 1.0, 0.0, 0.0, 1.0, 0.0, 0.0, -1.0, 0.0, 0.0, -1.0, 0.0, 0.0, -1.0, 0.0, 0.0, -1.0, 0.0, 0.0, -1.0, 0.0, 0.0, -1.0, 0.0, 0.0, 1.0, 0.0, 0.0, 1.0, 0.0, 0.0, 1.0, 0.0, 0.0, 1.0, 0.0, 0.0, 1.0, 0.0, 0.0, 1.0, 0.0, 0.0, -1.0, 0.0, 0.0, -1.0, 0.0, 0.0, -1.0, 0.0, 0.0, -1.0, 0.0, 0.0, -1.0, 0.0, 0.0, -1.0, 0.0, 0.0, 0.0, 0.0, -1.0, 0.0, 0.0, -1.0, 0.0, 0.0, -1.0, 0.0, 0.0, -1.0, 0.0, 0.0, -1.0, 0.0, 0.0, -1.0, -1.0, 0.0, 0.0, -1.0, 0.0, 0.0, -1.0, 0.0, 0.0, -1.0, 4.47e-07, 0.0, -1.0, 4.47e-07, 0.0, -1.0, 4.47e-07, 0.0, 0.0, 0.0, -1.0, 0.0, 0.0, -1.0, 0.0, 0.0, -1.0, 0.0, 0.0, -1.0, 0.0, 0.0, -1.0, 0.0, 0.0, -1.0, 1.0, 0.0, 0.0, 1.0, 0.0, 0.0, 1.0, 0.0, 0.0, 1.0, 0.0, 0.0, 1.0, 0.0, 0.0, 1.0, 0.0, 0.0, 1.0, 0.0, 0.0, 1.0, 0.0, 0.0, 1.0, 0.0, 0.0, -1.0, 0.0, 0.0, -1.0, 0.0, 0.0, -1.0, 0.0, 0.0, -1.0, 9.934e-07, 0.0, -1.0, 9.934e-07, 0.0, -1.0, 9.934e-07, 0.0, -1.0, 0.0, 0.0, -1.0, 0.0, 0.0, -1.0, 0.0, 0.0, 1.0, 0.0, 0.0, 1.0, 0.0, 0.0, 1.0, 0.0, 0.0, 1.0, 0.0, 0.0, 1.0, 0.0, 0.0, 1.0, 0.0, 0.0, 1.0, 0.0, 0.0, 1.0, 0.0, 0.0, 1.0, 0.0, 0.0, -1.0, 0.0, 0.0, -1.0, 0.0, 0.0, -1.0, 0.0, 0.0, -1.0, 0.0, 0.0, -1.0, 0.0, 0.0, -1.0, 0.0, 0.0, 1.0, 0.0, 0.0, 1.0, 0.0, 0.0, 1.0, 0.0, 0.0, 1.0, 0.0, 0.0, 1.0, 0.0, 0.0, 1.0, 0.0, 0.0, 1.0, 0.0, 0.0, 1.0, 0.0, 0.0, 1.0, 0.0, 0.0, -1.0, 0.0, 0.0, -1.0, 0.0, 0.0, -1.0, 0.0, 0.0, -1.0, 0.0, 0.0, -1.0, 0.0, 0.0, -1.0, 0.0, 0.0, 0.0, 0.9864, 0.1644, 0.0, 0.9864, 0.1644, 0.0, 0.9864, 0.1644, 0.0, 0.9864, 0.1644, 0.0, 0.9864, 0.1644, 0.0, 0.9864, 0.1644, 0.0, 1.0, 0.0, 0.0, 0.9864, 0.1644, 0.0, 0.9864, 0.1644, 0.0, 0.9864, 0.1644, 0.0, 1.0, 0.0, 0.0, 1.0, 0.0, 0.0, 1.0, -2.242e-07, 0.0, 0.9864, 0.1644, 0.0, 0.9864, 0.1644, 0.0, 0.9864, 0.1644, 0.0, 1.0, -2.308e-07, 0.0, 1.0, -2.242e-07, 0.0, 1.0, 3.005e-09, 0.0, 1.0, 0.0, 0.0, 0.9864, 0.1644, 0.0, 0.9864, 0.1644, 0.0, 0.9864, 0.1644, 0.0, 1.0, 3.005e-09, 0.0, 0.9864, 0.1644, 0.0, 0.9864, 0.1644, 0.0, 0.9864, 0.1644, 0.0, 0.9864, 0.1644, 0.0, 0.9864, 0.1644, 0.0, 0.9864, 0.1644, 0.0, 0.9864, 0.1644, 0.0, 0.9864, 0.1644, 0.0, 0.9864, 0.1644, 0.0, 0.9864, 0.1644, 0.0, 0.9864, 0.1644, 0.0, 0.9864, 0.1644, 0.2822, 0.9594, 0.0, 0.2822, 0.9594, 0.0, 0.2822, 0.9594, 0.0, 0.9864, 0.1644, 0.0, 0.9864, 0.1644, 0.0, 0.9864, 0.1644, 0.0, 0.9864, 0.1644, 0.0, 0.9864, 0.1644, 0.0, 0.9864, 0.1644, 0.0, -0.2821, 0.9594, 9.648e-09, -0.2822, 0.9594, 0.0, -0.2822, 0.9594, 0.0, -0.9864, 0.1644, 0.0, -0.9864, 0.1644, 0.0, -0.9864, 0.1644, 0.0, -0.9864, 0.1644, 0.0, -0.9864, 0.1644, 0.0, -0.9864, 0.1644, 0.0, 9.287e-08, 0.0, 1.0, 0.0, 0.0, 1.0, 1.256e-07, 0.0, 1.0, 1.009e-06, 0.0, 1.0, 9.287e-08, 0.0, 1.0, 1.256e-07, 0.0, 1.0, 0.0, 0.0, 1.0, 1.256e-07, 0.0, 1.0, 0.0, 0.0, 1.0, 0.0, 0.0, 1.0, 1.256e-07, 0.0, 1.0, 0.0, 0.0, 1.0, 0.0, 0.0, 1.0, 0.0, 0.0, 1.0, 0.0, 0.0, 1.0, 0.0, 0.0, 1.0, 0.0, 0.0, 1.0, 0.0, 0.0, 1.0, 0.0, 0.0, 1.0, 0.0, 0.0, 1.0, 0.0, 0.0, 1.0, 0.0, 0.0, 1.0, 0.0, 0.0, 1.0, 0.0, 0.0, 1.0, 0.0, 0.0, 1.0, 0.0, 0.0, 1.0, 0.0, 0.0, 1.0, 0.0, 0.0, 1.0, 0.0, 0.0, 1.0, 0.0, 0.0, 1.0, 1.256e-07, 0.0, 1.0, 0.0, 0.0, 1.0, 0.0, 0.0, 1.0, 0.0, 0.0, 1.0, 0.0, 0.0, 1.0, 1.256e-07, 0.0, 1.0, 1.256e-07, 0.0, 1.0, 0.0, 0.0, 1.0, 0.0, 0.0, 1.0, -1.055e-07, 1.0, -1.154e-07, 0.0, 0.9864, 0.1644, 0.0, 0.9864, 0.1644, 0.0, 0.9864, 0.1644, 0.0, 1.0, 0.0, -1.055e-07, 1.0, -1.154e-07, 0.0, 0.9864, 0.1644, 0.0, 0.9864, 0.1644, 0.0, 0.9864, 0.1644, 0.0, 0.9864, 0.1644, 0.0, 0.9864, 0.1644, 0.0, 0.9864, 0.1644, 0.2822, 0.9594, 0.0, 0.2822, 0.9594, 0.0, 0.2822, 0.9594, 0.0, 0.2822, 0.9594, 0.0, 0.2822, 0.9594, 0.0, 0.2822, 0.9594, 0.0, -0.2822, 0.9594, -3.28e-10, -0.2821, 0.9594, 0.0, -0.2821, 0.9594, 9.648e-09, -0.2822, 0.9594, -2.924e-10, -0.2822, 0.9594, -3.28e-10, -0.2821, 0.9594, 9.648e-09, -0.2822, 0.9594, 0.0, -0.2822, 0.9594, -2.924e-10, -0.2821, 0.9594, 9.648e-09, 9.287e-08, 0.0, 1.0, 0.0, 0.0, 1.0, 0.0, 0.0, 1.0, 0.0, 0.0, 1.0, 0.0, 0.0, 1.0, 0.0, 0.0, 1.0, 0.0, 0.0, 1.0, 1.256e-07, 0.0, 1.0, 0.0, 0.0, 1.0, 0.0, 0.9864, -0.1644, 0.0, 0.9864, -0.1644, 0.0, 0.9864, -0.1644, 0.0, 0.9864, -0.1644, 0.0, 0.9864, -0.1644, 0.0, 0.9864, -0.1644, 0.0, 1.0, 0.0, 0.0, 1.0, 0.0, 0.0, 0.9864, -0.1644, 0.0, 0.9864, -0.1644, -8.632e-08, 0.9864, -0.1644, 0.0, 1.0, 0.0, 0.0, 1.0, -2.242e-07, 0.0, 1.0, -2.308e-07, 0.0, 0.9864, -0.1644, 0.0, 0.9864, -0.1644, 0.0, 0.9864, -0.1644, 0.0, 1.0, -2.242e-07, 0.0, 1.0, 3.005e-09, 0.0, 0.9864, -0.1644, 0.0, 0.9864, -0.1644, 0.0, 0.9864, -0.1644, 0.0, 1.0, 0.0, 0.0, 1.0, 3.005e-09, -1.449e-07, 0.9864, -0.1644, -3.491e-07, 0.9864, -0.1644, -8.632e-08, 0.9864, -0.1644, -8.632e-08, 0.9864, -0.1644, 0.0, 0.9864, -0.1644, -1.449e-07, 0.9864, -0.1644, 0.0, 0.9864, -0.1644, 0.0, 0.9864, -0.1644, 0.0, 0.9864, -0.1644, 0.0, 0.9864, -0.1644, 0.0, 0.9864, -0.1644, 0.0, 0.9864, -0.1644, 0.2822, 0.9594, 0.0, 0.2822, 0.9594, 0.0, 0.2822, 0.9594, 0.0, 0.9864, 0.1644, 0.0, 0.9864, 0.1644, 0.0, 0.9864, 0.1644, 0.0, 0.9864, 0.1644, 0.0, 0.9864, 0.1644, 0.0, 0.9864, 0.1644, 0.0, -0.2821, 0.9594, -9.685e-09, -0.2822, 0.9594, 0.0, -0.2822, 0.9594, 0.0, -0.9864, 0.1644, 0.0, -0.9864, 0.1644, 0.0, -0.9864, 0.1644, 0.0, -0.9864, 0.1644, 0.0, -0.9864, 0.1644, 0.0, -0.9864, 0.1644, 0.0, 1.58e-09, 0.0, -1.0, 0.0, 0.0, -1.0, -2.659e-07, 1.586e-07, -1.0, -2.659e-07, 1.586e-07, -1.0, 0.0, 0.0, -1.0, 2.007e-10, 0.0, -1.0, 1.58e-09, 0.0, -1.0, -2.659e-07, 1.586e-07, -1.0, 2.007e-10, 0.0, -1.0, 0.0, 0.0, -1.0, 0.0, 0.0, -1.0, 0.0, 0.0, -1.0, -5.006e-07, 0.0, -1.0, 0.0, 0.0, -1.0, 0.0, 0.0, -1.0, -5.006e-07, 0.0, -1.0, 0.0, 0.0, -1.0, -2.659e-07, 1.586e-07, -1.0, -2.657e-07, 9.844e-06, -1.0, 0.0, 2e-05, -1.0, 0.0, 2e-05, -1.0, 0.0, 2e-05, -1.0, 0.0, 2.83e-06, -1.0, -2.657e-07, 9.844e-06, -1.0, -4.997e-07, 0.0, -1.0, -2.657e-07, 9.844e-06, -1.0, 0.0, 2.83e-06, -1.0, 0.0, 2.83e-06, -1.0, 0.0, 0.0, -1.0, -4.997e-07, 0.0, -1.0, -2.659e-07, 1.586e-07, -1.0, 0.0, 0.0, -1.0, -9.377e-07, 1e-05, -1.0, -4.997e-07, 0.0, -1.0, -5.006e-07, 0.0, -1.0, -2.659e-07, 1.586e-07, -1.0, -2.659e-07, 1.586e-07, -1.0, -2.657e-07, 9.844e-06, -1.0, -4.997e-07, 0.0, -1.0, -1.055e-07, 1.0, -1.154e-07, 0.0, 1.0, 0.0, -8.632e-08, 0.9864, -0.1644, -8.632e-08, 0.9864, -0.1644, -3.491e-07, 0.9864, -0.1644, -1.055e-07, 1.0, -1.154e-07, 0.0, 0.9864, -0.1644, 0.0, 0.9864, -0.1644, -8.632e-08, 0.9864, -0.1644, -8.632e-08, 0.9864, -0.1644, 0.0, 0.9864, -0.1644, 0.0, 0.9864, -0.1644, 0.2822, 0.9594, 0.0, 0.2822, 0.9594, 0.0, 0.2822, 0.9594, 0.0, 0.2822, 0.9594, 0.0, 0.2822, 0.9594, 0.0, 0.2822, 0.9594, 0.0, -0.2821, 0.9594, -9.685e-09, -0.2821, 0.9594, 0.0, -0.2822, 0.9594, -3.28e-10, -0.2821, 0.9594, -9.685e-09, -0.2822, 0.9594, -3.28e-10, -0.2822, 0.9594, -2.924e-10, -0.2822, 0.9594, 0.0, -0.2821, 0.9594, -9.685e-09, -0.2822, 0.9594, -2.924e-10, 2.007e-10, 0.0, -1.0, 0.0, 0.0, -1.0, 0.0, 0.0, -1.0, -2.657e-07, 9.844e-06, -1.0, -2.659e-07, 1.586e-07, -1.0, -9.377e-07, 1e-05, -1.0, -9.377e-07, 1e-05, -1.0, 0.0, 2e-05, -1.0, -2.657e-07, 9.844e-06, -1.0])] * 3)])
me_mesh_trackgrasshole_03_mesh_002 = bpy.data.meshes.new('mesh_TrackGrassHole_03_Mesh.002')
me_mesh_trackgrasshole_03_mesh_002.from_pydata([(1.0, 0.0, 2.715), (1.0, 0.1, 2.715), (0.5, 0.1, 2.215), (0.5, 0.0, 2.215), (0.55, 0.1, 2.19), (1.05, 0.1, 2.69), (0.5501, 0.0, 2.19), (1.05, 0.0, 2.69), (1.0, 0.0, 3.665), (1.0, 0.1, 3.665), (1.05, 0.1, 3.69), (1.05, 0.0, 3.69), (0.5, 0.1, 1.99), (0.5, 0.0, 1.99), (0.525, 0.1, 4.14), (0.55, 0.1, 4.19), (0.55, 0.0, 4.19), (-1.0, 0.0, 2.715), (-0.5, 0.0, 2.215), (-0.5, 0.1, 2.215), (-1.0, 0.1, 2.715), (-0.55, 0.1, 2.19), (-1.05, 0.1, 2.69), (-1.05, 0.0, 2.69), (-0.5501, 0.0, 2.19), (-1.0, -1e-06, 3.665), (-1.0, 0.1, 3.665), (-1.05, 0.1, 3.69), (-1.05, -1e-06, 3.69), (-0.5, 0.0, 1.99), (-0.5, 0.1, 1.99), (-0.55, 0.1, 4.19), (-0.525, 0.1, 4.14), (-0.55, -1e-06, 4.19), (0.525, 0.0, 4.14), (-0.525, -1e-06, 4.14), (0.5, 3.2e-05, 4.19), (-0.5, -1e-06, 4.19), (0.3904, 0.0, 3.815), (-0.3904, 0.0, 3.815), (0.675, 0.0, 3.531), (0.675, 0.0, 2.85), (0.1565, 0.0, 2.318), (-0.675, 0.0, 3.531), (-0.675, 0.0, 2.85), (-0.1565, 0.0, 2.318), (-0.08, -3.8e-05, 3.19), (-0.07727, -3.8e-05, 3.211), (-0.06928, -3.8e-05, 3.23), (-0.05657, -3.8e-05, 3.247), (-0.04, -3.8e-05, 3.26), (-0.0207, -3.8e-05, 3.268), (3e-06, -3.8e-05, 3.27), (0.02071, -3.8e-05, 3.268), (0.04, -3.8e-05, 3.26), (0.05657, -3.8e-05, 3.247), (0.06928, -3.8e-05, 3.23), (0.07728, -3.8e-05, 3.211), (0.08, -3.8e-05, 3.19), (0.07728, -3.8e-05, 3.17), (0.06928, -3.8e-05, 3.15), (0.05657, -3.8e-05, 3.134), (0.04, -3.8e-05, 3.121), (0.02071, -3.8e-05, 3.113), (2e-06, 0.0, 2.318), (3e-06, -3.8e-05, 3.11), (-0.0207, -3.8e-05, 3.113), (-0.04, -3.8e-05, 3.121), (-0.05657, -3.8e-05, 3.134), (-0.06928, -3.8e-05, 3.15), (-0.07727, -3.8e-05, 3.17), (-0.55, 0.0, 1.99), (-0.55, 0.1, 1.99), (0.55, 0.0, 1.99), (0.55, 0.1, 1.99), (-0.07596, -0.02535, 3.211), (-0.07863, -0.02535, 3.19), (-0.0681, -0.02535, 3.23), (-0.0556, -0.02535, 3.246), (-0.03932, -0.02535, 3.258), (-0.02035, -0.02535, 3.266), (2e-06, -0.02535, 3.269), (0.02035, -0.02535, 3.266), (0.03932, -0.02535, 3.258), (0.05561, -0.02535, 3.246), (0.0681, -0.02535, 3.23), (0.07596, -0.02535, 3.211), (0.07864, -0.02535, 3.19), (0.07596, -0.02535, 3.17), (0.0681, -0.02535, 3.151), (0.05561, -0.02535, 3.135), (0.03932, -0.02535, 3.122), (0.02035, -0.02535, 3.114), (1e-06, -0.02535, 3.112), (-0.02035, -0.02535, 3.114), (-0.03932, -0.02535, 3.122), (-0.0556, -0.02535, 3.135), (-0.0681, -0.02535, 3.151), (-0.07596, -0.02535, 3.17), (2e-06, 0.0, 2.215), (1e-06, 0.0, 1.99), (-0.72, -0.05, 2.12), (-1.22, -0.05, 2.62), (-0.74, -0.17, 2.111), (-1.24, -0.17, 2.611), (-1.22, -0.05, 3.69), (-1.22, -0.05, 2.69), (-1.24, -0.17, 3.69), (-1.24, -0.17, 2.69), (-1.22, -0.05, 3.761), (-0.6204, -0.05, 4.36), (-1.24, -0.17, 3.769), (-0.6287, -0.17, 4.38), (1.22, -0.05, 2.62), (0.72, -0.05, 2.12), (1.24, -0.17, 2.611), (0.74, -0.17, 2.111), (1.22, -0.05, 3.69), (1.22, -0.05, 2.69), (1.24, -0.17, 3.69), (1.24, -0.17, 2.69), (0.6204, -0.05, 4.36), (1.22, -0.05, 3.761), (0.6287, -0.17, 4.38), (1.24, -0.17, 3.769), (0.5, -0.05, 4.36), (0.5, 0.0, 4.19), (-0.5, -0.05, 4.36), (0.5, -0.17, 4.38), (-0.5, -0.17, 4.38), (-0.72, -0.05, 1.99), (-0.74, -0.17, 1.99), (0.72, -0.05, 1.99), (0.74, -0.17, 1.99), (0.5, -0.05, 1.99), (0.5, -0.17, 1.99), (-0.5, -0.05, 1.99), (-0.5, -0.17, 1.99)], [], [(0, 1, 2), (2, 3, 0), (4, 2, 1), (1, 5, 4), (6, 4, 5), (5, 7, 6), (1, 0, 8), (8, 9, 1), (1, 9, 10), (10, 5, 1), (7, 5, 10), (10, 11, 7), (12, 13, 3), (3, 2, 12), (9, 14, 15), (15, 10, 9), (11, 10, 15), (15, 16, 11), (17, 18, 19), (19, 20, 17), (21, 22, 20), (20, 19, 21), (23, 22, 21), (21, 24, 23), (25, 17, 20), (20, 26, 25), (27, 26, 20), (20, 22, 27), (28, 27, 22), (22, 23, 28), (18, 29, 30), (30, 19, 18), (27, 31, 32), (32, 26, 27), (33, 31, 27), (27, 28, 33), (9, 8, 34), (34, 14, 9), (25, 26, 32), (32, 35, 25), (36, 37, 16), (16, 15, 36), (14, 32, 31), (31, 15, 14), (35, 34, 38), (38, 39, 35), (34, 8, 40), (40, 38, 34), (8, 0, 41), (41, 40, 8), (0, 3, 42), (42, 41, 0), (35, 39, 43), (43, 25, 35), (25, 43, 44), (44, 17, 25), (17, 44, 45), (45, 18, 17), (46, 43, 47), (47, 43, 48), (48, 43, 39), (39, 49, 48), (49, 39, 50), (50, 39, 51), (51, 39, 38), (38, 52, 51), (52, 38, 53), (53, 38, 54), (54, 38, 40), (40, 55, 54), (55, 40, 56), (56, 40, 57), (57, 40, 41), (41, 58, 57), (58, 41, 59), (59, 41, 60), (60, 41, 42), (42, 61, 60), (61, 42, 62), (62, 42, 63), (63, 42, 64), (64, 65, 63), (65, 45, 66), (66, 45, 67), (67, 45, 44), (44, 68, 67), (68, 44, 69), (69, 44, 70), (70, 44, 43), (43, 46, 70), (71, 24, 21), (21, 72, 71), (29, 71, 72), (72, 30, 29), (6, 73, 74), (74, 4, 6), (73, 13, 12), (12, 74, 73), (64, 45, 65), (31, 33, 37), (15, 31, 37), (37, 36, 15), (4, 74, 12), (12, 2, 4), (30, 72, 21), (21, 19, 30), (32, 14, 34), (34, 35, 32), (46, 47, 75), (75, 76, 46), (47, 48, 77), (77, 75, 47), (48, 49, 78), (78, 77, 48), (49, 50, 79), (79, 78, 49), (50, 51, 80), (80, 79, 50), (51, 52, 81), (81, 80, 51), (52, 53, 82), (82, 81, 52), (53, 54, 83), (83, 82, 53), (54, 55, 84), (84, 83, 54), (55, 56, 85), (85, 84, 55), (56, 57, 86), (86, 85, 56), (57, 58, 87), (87, 86, 57), (58, 59, 88), (88, 87, 58), (59, 60, 89), (89, 88, 59), (60, 61, 90), (90, 89, 60), (61, 62, 91), (91, 90, 61), (62, 63, 92), (92, 91, 62), (63, 65, 93), (93, 92, 63), (65, 66, 94), (94, 93, 65), (66, 67, 95), (95, 94, 66), (67, 68, 96), (96, 95, 67), (68, 69, 97), (97, 96, 68), (69, 70, 98), (98, 97, 69), (70, 46, 76), (76, 98, 70), (99, 100, 29), (29, 18, 99), (23, 24, 101), (101, 102, 23), (102, 101, 103), (103, 104, 102), (105, 28, 23), (23, 106, 105), (107, 105, 106), (106, 108, 107), (102, 106, 23), (108, 106, 102), (102, 104, 108), (28, 109, 110), (110, 33, 28), (109, 111, 112), (112, 110, 109), (109, 28, 105), (107, 111, 109), (109, 105, 107), (7, 113, 114), (114, 6, 7), (113, 115, 116), (116, 114, 113), (117, 118, 7), (7, 11, 117), (119, 120, 118), (118, 117, 119), (113, 7, 118), (120, 115, 113), (113, 118, 120), (11, 16, 121), (121, 122, 11), (122, 121, 123), (123, 124, 122), (122, 117, 11), (119, 117, 122), (122, 124, 119), (125, 126, 37), (37, 127, 125), (128, 125, 127), (127, 129, 128), (101, 24, 71), (71, 130, 101), (103, 101, 130), (130, 131, 103), (73, 6, 114), (114, 132, 73), (133, 132, 114), (114, 116, 133), (73, 132, 134), (134, 13, 73), (132, 133, 135), (135, 134, 132), (136, 130, 71), (71, 29, 136), (137, 131, 130), (130, 136, 137), (134, 100, 13), (137, 136, 134), (134, 135, 137), (127, 37, 33), (33, 110, 127), (129, 127, 110), (110, 112, 129), (125, 121, 16), (16, 126, 125), (128, 123, 121), (121, 125, 128), (99, 64, 42), (42, 3, 99), (3, 13, 100), (100, 99, 3), (99, 18, 45), (45, 64, 99), (136, 29, 100), (100, 134, 136)])
me_mesh_trackgrasshole_03_mesh_002.polygons.foreach_set('use_smooth', [0, 0, 0, 0, 0, 0, 0, 0, 0, 0, 0, 0, 0, 0, 0, 0, 0, 0, 0, 0, 0, 0, 0, 0, 0, 0, 0, 0, 0, 0, 0, 0, 0, 0, 0, 0, 0, 0, 0, 0, 0, 0, 0, 0, 0, 0, 0, 0, 0, 0, 0, 0, 0, 0, 0, 0, 0, 0, 0, 0, 0, 0, 0, 0, 0, 0, 0, 0, 0, 0, 0, 0, 0, 0, 0, 0, 0, 0, 0, 0, 0, 0, 0, 0, 0, 0, 0, 0, 0, 0, 0, 0, 0, 0, 0, 0, 0, 0, 0, 0, 0, 0, 1, 1, 1, 1, 1, 1, 1, 1, 1, 1, 1, 1, 1, 1, 1, 1, 1, 1, 1, 1, 1, 1, 1, 1, 1, 1, 1, 1, 1, 1, 1, 1, 1, 1, 1, 1, 1, 1, 1, 1, 1, 1, 1, 1, 1, 1, 1, 1, 1, 1, 1, 1, 1, 1, 1, 1, 1, 1, 1, 1, 1, 1, 1, 1, 1, 1, 1, 1, 1, 1, 1, 1, 1, 1, 1, 1, 1, 1, 1, 1, 1, 1, 1, 1, 1, 1, 1, 1, 1, 1, 1, 1, 1, 1, 1, 1, 1, 1, 1, 1, 1, 1, 1, 1, 1, 1, 1, 1, 1, 1, 1, 1, 1, 1, 1, 1, 1, 1, 1, 1, 1, 1, 1, 1, 1, 1, 1, 1, 1, 1, 1])
_k = set([(2, 4), (2, 12), (3, 13), (3, 42), (4, 74), (6, 7), (6, 73), (7, 11), (11, 16), (12, 74), (13, 73), (13, 100), (14, 32), (14, 34), (16, 126), (18, 29), (18, 45), (19, 21), (19, 30), (21, 72), (23, 24), (23, 28), (24, 71), (28, 33), (29, 71), (29, 100), (29, 136), (30, 72), (32, 35), (33, 37), (34, 35), (37, 126), (42, 64), (45, 64), (46, 47), (46, 70), (47, 48), (48, 49), (49, 50), (50, 51), (51, 52), (52, 53), (53, 54), (54, 55), (55, 56), (56, 57), (57, 58), (58, 59), (59, 60), (60, 61), (61, 62), (62, 63), (63, 65), (65, 66), (66, 67), (67, 68), (68, 69), (69, 70), (71, 101), (71, 130), (73, 132), (73, 134), (75, 76), (75, 77), (76, 98), (77, 78), (78, 79), (79, 80), (80, 81), (81, 82), (82, 83), (83, 84), (84, 85), (85, 86), (86, 87), (87, 88), (88, 89), (89, 90), (90, 91), (91, 92), (92, 93), (93, 94), (94, 95), (95, 96), (96, 97), (97, 98), (101, 102), (101, 103), (101, 130), (102, 104), (102, 106), (103, 104), (103, 130), (103, 131), (104, 108), (105, 106), (105, 109), (107, 108), (107, 111), (109, 110), (109, 111), (109, 112), (110, 112), (110, 127), (111, 112), (112, 129), (113, 114), (113, 115), (113, 116), (113, 118), (114, 116), (114, 132), (114, 133), (115, 116), (115, 120), (116, 133), (117, 118), (117, 122), (119, 120), (119, 124), (121, 122), (121, 123), (121, 125), (122, 124), (123, 124), (123, 128), (125, 127), (128, 129), (130, 131), (131, 137), (132, 133), (133, 135), (135, 137)])
me_mesh_trackgrasshole_03_mesh_002.attributes.new('sharp_edge', 'BOOLEAN', 'EDGE').data.foreach_set('value', [ (min(e.vertices), max(e.vertices)) in _k for e in me_mesh_trackgrasshole_03_mesh_002.edges])
_uv = me_mesh_trackgrasshole_03_mesh_002.uv_layers.new(name='UVMap')
_uv.uv.foreach_set('vector', [0.2458, 0.5717, 0.2458, 0.5959, 0.01667, 0.5959, 0.01667, 0.5959, 0.01667, 0.5717, 0.2458, 0.5717, 0.01108, 0.6092, 0.01111, 0.5959, 0.2458, 0.5959, 0.2458, 0.5959, 0.2458, 0.6092, 0.01108, 0.6092, 0.004065, 0.5717, 0.004065, 0.596, 0.2458, 0.596, 0.2458, 0.596, 0.2458, 0.5717, 0.004065, 0.5717, 0.004065, 0.5959, 0.004065, 0.5717, 0.2458, 0.5717, 0.2458, 0.5717, 0.2458, 0.5959, 0.004065, 0.5959, 0.004065, 0.5959, 0.2458, 0.5959, 0.2458, 0.6092, 0.2458, 0.6092, 0.004065, 0.6092, 0.004065, 0.5959, 0.004065, 0.5717, 0.004065, 0.596, 0.2458, 0.596, 0.2458, 0.596, 0.2458, 0.5717, 0.004065, 0.5717, 0.004065, 0.5959, 0.004065, 0.5717, 0.1045, 0.5717, 0.1045, 0.5717, 0.1045, 0.5959, 0.004065, 0.5959, 0.004065, 0.5959, 0.2458, 0.5959, 0.2458, 0.6092, 0.2458, 0.6092, 0.004065, 0.6092, 0.004065, 0.5959, 0.004064, 0.5717, 0.004065, 0.596, 0.2458, 0.596, 0.2458, 0.596, 0.2458, 0.5717, 0.004064, 0.5717, 0.004065, 0.5717, 0.238, 0.5717, 0.238, 0.5959, 0.238, 0.5959, 0.004065, 0.5959, 0.004065, 0.5717, 0.01108, 0.5959, 0.2458, 0.5959, 0.2458, 0.6092, 0.2458, 0.6092, 0.01111, 0.6092, 0.01108, 0.5959, 0.2458, 0.5717, 0.2458, 0.596, 0.01108, 0.596, 0.01108, 0.596, 0.01108, 0.5717, 0.2458, 0.5717, 0.004065, 0.5717, 0.2458, 0.5717, 0.2458, 0.5959, 0.2458, 0.5959, 0.004065, 0.5959, 0.004065, 0.5717, 0.2458, 0.6092, 0.2458, 0.5959, 0.004065, 0.5959, 0.004065, 0.5959, 0.004065, 0.6092, 0.2458, 0.6092, 0.2458, 0.5717, 0.2458, 0.596, 0.004064, 0.596, 0.004064, 0.596, 0.004064, 0.5717, 0.2458, 0.5717, 0.1045, 0.5717, 0.004065, 0.5717, 0.004065, 0.5976, 0.004065, 0.5976, 0.1045, 0.5976, 0.1045, 0.5717, 0.004065, 0.6092, 0.2458, 0.6092, 0.2458, 0.5959, 0.2458, 0.5959, 0.004065, 0.5959, 0.004065, 0.6092, 0.2458, 0.5717, 0.2458, 0.596, 0.004064, 0.596, 0.004064, 0.596, 0.004064, 0.5717, 0.2458, 0.5717, 0.004065, 0.5959, 0.004065, 0.5717, 0.2458, 0.5717, 0.2458, 0.5717, 0.2458, 0.5959, 0.004065, 0.5959, 0.2458, 0.5717, 0.2458, 0.5959, 0.004065, 0.5959, 0.004065, 0.5959, 0.004065, 0.5717, 0.2458, 0.5717, 0.01506, 0.5717, 0.2349, 0.5717, 0.004064, 0.5717, 0.004064, 0.5717, 0.004065, 0.596, 0.01506, 0.5717, 0.004065, 0.5959, 0.2419, 0.5959, 0.2419, 0.6092, 0.2419, 0.6092, 0.004065, 0.6092, 0.004065, 0.5959, 0.1628, 0.9958, 0.09201, 0.9958, 0.09201, 0.9174, 0.09201, 0.9174, 0.1628, 0.9174, 0.1628, 0.9958, 0.1628, 0.9958, 0.09201, 0.9958, 0.09201, 0.9174, 0.09201, 0.9174, 0.1628, 0.9174, 0.1628, 0.9958, 0.1628, 0.9958, 0.09201, 0.9958, 0.09201, 0.9174, 0.09201, 0.9174, 0.1628, 0.9174, 0.1628, 0.9958, 0.1628, 0.9958, 0.09201, 0.9958, 0.09201, 0.9129, 0.09201, 0.9129, 0.1628, 0.9174, 0.1628, 0.9958, 0.1628, 0.9958, 0.1628, 0.9174, 0.09201, 0.9174, 0.09201, 0.9174, 0.09201, 0.9958, 0.1628, 0.9958, 0.1628, 0.9958, 0.1628, 0.9174, 0.09201, 0.9174, 0.09201, 0.9174, 0.09201, 0.9958, 0.1628, 0.9958, 0.1628, 0.9958, 0.1628, 0.9174, 0.09201, 0.9129, 0.09201, 0.9129, 0.09201, 0.9958, 0.1628, 0.9958, 0.1248, 0.9087, 0.138, 0.8867, 0.1259, 0.9088, 0.1259, 0.9088, 0.138, 0.8867, 0.1269, 0.9092, 0.1269, 0.9092, 0.138, 0.8867, 0.1491, 0.8977, 0.1491, 0.8977, 0.1277, 0.9099, 0.1269, 0.9092, 0.1277, 0.9099, 0.1491, 0.8977, 0.1284, 0.9107, 0.1284, 0.9107, 0.1491, 0.8977, 0.1288, 0.9117, 0.1288, 0.9117, 0.1491, 0.8977, 0.1491, 0.9278, 0.1491, 0.9278, 0.1289, 0.9128, 0.1288, 0.9117, 0.1289, 0.9128, 0.1491, 0.9278, 0.1288, 0.9139, 0.1288, 0.9139, 0.1491, 0.9278, 0.1284, 0.9148, 0.1284, 0.9148, 0.1491, 0.9278, 0.138, 0.9389, 0.138, 0.9389, 0.1277, 0.9157, 0.1284, 0.9148, 0.1277, 0.9157, 0.138, 0.9389, 0.1269, 0.9164, 0.1269, 0.9164, 0.138, 0.9389, 0.1259, 0.9168, 0.1259, 0.9168, 0.138, 0.9389, 0.1116, 0.9389, 0.1116, 0.9389, 0.1248, 0.9169, 0.1259, 0.9168, 0.1248, 0.9169, 0.1116, 0.9389, 0.1237, 0.9168, 0.1237, 0.9168, 0.1116, 0.9389, 0.1227, 0.9164, 0.1227, 0.9164, 0.1116, 0.9389, 0.09954, 0.9269, 0.09954, 0.9269, 0.1219, 0.9157, 0.1227, 0.9164, 0.1219, 0.9157, 0.09954, 0.9269, 0.1212, 0.9149, 0.1212, 0.9149, 0.09954, 0.9269, 0.1208, 0.9139, 0.1208, 0.9139, 0.09954, 0.9269, 0.09952, 0.9128, 0.09952, 0.9128, 0.1206, 0.9128, 0.1208, 0.9139, 0.1206, 0.9128, 0.09951, 0.8987, 0.1208, 0.9117, 0.1208, 0.9117, 0.09951, 0.8987, 0.1212, 0.9107, 0.1212, 0.9107, 0.09951, 0.8987, 0.1116, 0.8867, 0.1116, 0.8867, 0.1219, 0.9099, 0.1212, 0.9107, 0.1219, 0.9099, 0.1116, 0.8867, 0.1227, 0.9092, 0.1227, 0.9092, 0.1116, 0.8867, 0.1237, 0.9088, 0.1237, 0.9088, 0.1116, 0.8867, 0.138, 0.8867, 0.138, 0.8867, 0.1248, 0.9087, 0.1237, 0.9088, 0.004065, 0.5717, 0.1045, 0.5717, 0.1045, 0.5959, 0.1045, 0.5959, 0.004065, 0.5959, 0.004065, 0.5717, 0.03016, 0.5717, 0.04227, 0.5717, 0.04227, 0.5959, 0.04227, 0.5959, 0.03016, 0.5959, 0.03016, 0.5717, 0.1045, 0.5717, 0.004065, 0.5717, 0.004065, 0.5976, 0.004065, 0.5976, 0.1045, 0.5976, 0.1045, 0.5717, 0.03016, 0.5717, 0.04227, 0.5717, 0.04227, 0.5959, 0.04227, 0.5959, 0.03016, 0.5959, 0.03016, 0.5717, 0.09952, 0.9128, 0.09951, 0.8987, 0.1206, 0.9128, 0.2458, 0.596, 0.2458, 0.5717, 0.2349, 0.5717, 0.004065, 0.596, 0.2458, 0.596, 0.2349, 0.5717, 0.2349, 0.5717, 0.01506, 0.5717, 0.004065, 0.596, 0.1045, 0.6092, 0.004065, 0.6092, 0.004065, 0.5959, 0.004065, 0.5959, 0.1045, 0.5959, 0.1045, 0.6092, 0.004065, 0.6092, 0.004065, 0.5959, 0.1045, 0.5959, 0.1045, 0.5959, 0.1045, 0.6092, 0.004065, 0.6092, 0.2458, 0.5959, 0.004065, 0.5959, 0.004065, 0.5717, 0.004065, 0.5717, 0.2458, 0.5717, 0.2458, 0.5959, 0.3411, 0.7636, 0.3419, 0.7636, 0.3419, 0.7536, 0.3419, 0.7536, 0.3411, 0.7536, 0.3411, 0.7636, 0.3419, 0.7636, 0.3427, 0.7636, 0.3427, 0.7536, 0.3427, 0.7536, 0.3419, 0.7536, 0.3419, 0.7636, 0.3427, 0.7636, 0.3434, 0.7636, 0.3434, 0.7536, 0.3434, 0.7536, 0.3427, 0.7536, 0.3427, 0.7636, 0.3434, 0.7636, 0.3442, 0.7636, 0.3442, 0.7536, 0.3442, 0.7536, 0.3434, 0.7536, 0.3434, 0.7636, 0.3442, 0.7636, 0.3449, 0.7636, 0.3449, 0.7536, 0.3449, 0.7536, 0.3442, 0.7536, 0.3442, 0.7636, 0.3449, 0.7636, 0.3457, 0.7636, 0.3457, 0.7536, 0.3457, 0.7536, 0.3449, 0.7536, 0.3449, 0.7636, 0.3457, 0.7636, 0.3464, 0.7636, 0.3464, 0.7536, 0.3464, 0.7536, 0.3457, 0.7536, 0.3457, 0.7636, 0.3464, 0.7636, 0.3472, 0.7636, 0.3472, 0.7536, 0.3472, 0.7536, 0.3464, 0.7536, 0.3464, 0.7636, 0.3472, 0.7636, 0.348, 0.7636, 0.348, 0.7536, 0.348, 0.7536, 0.3472, 0.7536, 0.3472, 0.7636, 0.348, 0.7636, 0.3487, 0.7636, 0.3487, 0.7536, 0.3487, 0.7536, 0.348, 0.7536, 0.348, 0.7636, 0.3487, 0.7636, 0.3495, 0.7636, 0.3495, 0.7536, 0.3495, 0.7536, 0.3487, 0.7536, 0.3487, 0.7636, 0.3495, 0.7636, 0.3502, 0.7636, 0.3502, 0.7536, 0.3502, 0.7536, 0.3495, 0.7536, 0.3495, 0.7636, 0.3502, 0.7636, 0.351, 0.7636, 0.351, 0.7536, 0.351, 0.7536, 0.3502, 0.7536, 0.3502, 0.7636, 0.351, 0.7636, 0.3517, 0.7636, 0.3517, 0.7536, 0.3517, 0.7536, 0.351, 0.7536, 0.351, 0.7636, 0.3517, 0.7636, 0.3525, 0.7636, 0.3525, 0.7536, 0.3525, 0.7536, 0.3517, 0.7536, 0.3517, 0.7636, 0.3525, 0.7636, 0.3533, 0.7636, 0.3533, 0.7536, 0.3533, 0.7536, 0.3525, 0.7536, 0.3525, 0.7636, 0.3533, 0.7636, 0.354, 0.7636, 0.354, 0.7536, 0.354, 0.7536, 0.3533, 0.7536, 0.3533, 0.7636, 0.354, 0.7636, 0.3548, 0.7636, 0.3548, 0.7536, 0.3548, 0.7536, 0.354, 0.7536, 0.354, 0.7636, 0.3548, 0.7636, 0.3555, 0.7636, 0.3555, 0.7536, 0.3555, 0.7536, 0.3548, 0.7536, 0.3548, 0.7636, 0.3555, 0.7636, 0.3563, 0.7636, 0.3563, 0.7536, 0.3563, 0.7536, 0.3555, 0.7536, 0.3555, 0.7636, 0.3563, 0.7636, 0.3571, 0.7636, 0.3571, 0.7536, 0.3571, 0.7536, 0.3563, 0.7536, 0.3563, 0.7636, 0.3571, 0.7636, 0.3578, 0.7636, 0.3578, 0.7536, 0.3578, 0.7536, 0.3571, 0.7536, 0.3571, 0.7636, 0.3578, 0.7636, 0.3586, 0.7636, 0.3586, 0.7536, 0.3586, 0.7536, 0.3578, 0.7536, 0.3578, 0.7636, 0.3404, 0.7636, 0.3411, 0.7636, 0.3411, 0.7536, 0.3411, 0.7536, 0.3404, 0.7536, 0.3404, 0.7636, 0.1628, 0.8768, 0.09201, 0.8768, 0.09201, 0.9958, 0.09201, 0.9958, 0.1628, 0.9958, 0.1628, 0.8768, 0.4546, 0.6089, 0.2844, 0.6089, 0.3013, 0.5596, 0.3013, 0.5596, 0.4716, 0.5596, 0.4546, 0.6089, 0.4716, 0.5596, 0.3013, 0.5596, 0.3033, 0.5349, 0.3033, 0.5349, 0.4736, 0.5349, 0.4716, 0.5596, 0.4955, 0.5596, 0.4955, 0.6089, 0.2545, 0.6089, 0.2545, 0.6089, 0.2545, 0.5596, 0.4955, 0.5596, 0.4955, 0.5349, 0.4955, 0.5596, 0.2545, 0.5596, 0.2545, 0.5596, 0.2545, 0.5349, 0.4955, 0.5349, 0.4785, 0.5596, 0.4955, 0.5596, 0.4955, 0.6089, 0.4955, 0.5349, 0.4955, 0.5596, 0.4785, 0.5596, 0.4785, 0.5596, 0.4765, 0.5349, 0.4955, 0.5349, 0.4547, 0.6089, 0.4716, 0.5596, 0.2673, 0.5596, 0.2673, 0.5596, 0.2843, 0.6089, 0.4547, 0.6089, 0.4716, 0.5596, 0.4736, 0.5349, 0.2653, 0.5349, 0.2653, 0.5349, 0.2673, 0.5596, 0.4716, 0.5596, 0.4785, 0.5596, 0.4955, 0.6089, 0.4955, 0.5596, 0.4955, 0.5349, 0.4765, 0.5349, 0.4785, 0.5596, 0.4785, 0.5596, 0.4955, 0.5596, 0.4955, 0.5349, 0.4546, 0.6089, 0.4716, 0.5596, 0.3013, 0.5596, 0.3013, 0.5596, 0.2844, 0.6089, 0.4546, 0.6089, 0.4716, 0.5596, 0.4736, 0.5349, 0.3033, 0.5349, 0.3033, 0.5349, 0.3013, 0.5596, 0.4716, 0.5596, 0.4955, 0.5596, 0.2545, 0.5596, 0.2545, 0.6089, 0.2545, 0.6089, 0.4955, 0.6089, 0.4955, 0.5596, 0.4955, 0.5349, 0.2545, 0.5349, 0.2545, 0.5596, 0.2545, 0.5596, 0.4955, 0.5596, 0.4955, 0.5349, 0.4785, 0.5596, 0.4955, 0.6089, 0.4955, 0.5596, 0.4955, 0.5349, 0.4765, 0.5349, 0.4785, 0.5596, 0.4785, 0.5596, 0.4955, 0.5596, 0.4955, 0.5349, 0.4547, 0.6089, 0.2843, 0.6089, 0.2673, 0.5596, 0.2673, 0.5596, 0.4716, 0.5596, 0.4547, 0.6089, 0.4716, 0.5596, 0.2673, 0.5596, 0.2653, 0.5349, 0.2653, 0.5349, 0.4736, 0.5349, 0.4716, 0.5596, 0.4785, 0.5596, 0.4955, 0.5596, 0.4955, 0.6089, 0.4955, 0.5349, 0.4955, 0.5596, 0.4785, 0.5596, 0.4785, 0.5596, 0.4765, 0.5349, 0.4955, 0.5349, 0.4955, 0.5596, 0.4955, 0.6089, 0.2545, 0.6089, 0.2545, 0.6089, 0.2545, 0.5596, 0.4955, 0.5596, 0.4955, 0.5349, 0.4955, 0.5596, 0.2545, 0.5596, 0.2545, 0.5596, 0.2545, 0.5349, 0.4955, 0.5349, 0.3057, 0.5596, 0.3096, 0.6089, 0.2545, 0.6089, 0.2545, 0.6089, 0.2545, 0.5596, 0.3057, 0.5596, 0.3052, 0.5349, 0.3057, 0.5596, 0.2545, 0.5596, 0.2545, 0.5596, 0.2545, 0.5349, 0.3052, 0.5349, 0.2545, 0.6089, 0.3096, 0.6089, 0.3057, 0.5596, 0.3057, 0.5596, 0.2545, 0.5596, 0.2545, 0.6089, 0.2545, 0.5349, 0.2545, 0.5596, 0.3057, 0.5596, 0.3057, 0.5596, 0.3052, 0.5349, 0.2545, 0.5349, 0.2857, 0.5557, 0.2582, 0.5496, 0.2939, 0.5496, 0.2939, 0.5496, 0.2939, 0.5557, 0.2857, 0.5557, 0.2582, 0.5496, 0.2549, 0.5349, 0.2939, 0.5349, 0.2939, 0.5349, 0.2939, 0.5496, 0.2582, 0.5496, 0.4561, 0.5496, 0.4918, 0.5496, 0.4642, 0.5557, 0.4642, 0.5557, 0.4561, 0.5557, 0.4561, 0.5496, 0.4561, 0.5349, 0.495, 0.5349, 0.4918, 0.5496, 0.4918, 0.5496, 0.4561, 0.5496, 0.4561, 0.5349, 0.2939, 0.5496, 0.375, 0.5557, 0.2939, 0.5557, 0.4561, 0.5349, 0.4561, 0.5496, 0.2939, 0.5496, 0.2939, 0.5496, 0.2939, 0.5349, 0.4561, 0.5349, 0.4955, 0.5596, 0.4955, 0.6089, 0.4834, 0.6089, 0.4834, 0.6089, 0.4664, 0.5596, 0.4955, 0.5596, 0.4955, 0.5349, 0.4955, 0.5596, 0.4664, 0.5596, 0.4664, 0.5596, 0.4644, 0.5349, 0.4955, 0.5349, 0.4955, 0.5596, 0.4664, 0.5596, 0.4834, 0.6089, 0.4834, 0.6089, 0.4955, 0.6089, 0.4955, 0.5596, 0.4955, 0.5349, 0.4644, 0.5349, 0.4664, 0.5596, 0.4664, 0.5596, 0.4955, 0.5596, 0.4955, 0.5349, 0.1316, 0.8768, 0.1563, 0.8768, 0.1563, 0.9131, 0.1563, 0.9131, 0.1316, 0.9957, 0.1316, 0.8768, 0.1628, 0.9958, 0.09201, 0.9958, 0.09201, 0.8768, 0.09201, 0.8768, 0.1628, 0.8768, 0.1628, 0.9958, 0.1316, 0.8768, 0.1316, 0.9957, 0.1563, 0.9131, 0.1563, 0.9131, 0.1563, 0.8768, 0.1316, 0.8768, 0.4561, 0.5496, 0.4561, 0.5557, 0.375, 0.5557, 0.375, 0.5557, 0.2939, 0.5496, 0.4561, 0.5496])
me_mesh_trackgrasshole_03_mesh_002.materials.append(mat_01___default_002)
me_mesh_trackgrasshole_03_mesh_002.use_remesh_preserve_volume = False
me_mesh_trackgrasshole_03_mesh_002.use_remesh_preserve_attributes = False
me_mesh_trackgrasshole_03_mesh_002.use_mirror_vertex_groups = False
me_mesh_trackgrasshole_03_mesh_002.update()
me_mesh_trackgrasshole_03_mesh_002.normals_split_custom_set([tuple(v) for v in zip(*[iter([-0.7071, 0.0, 0.7071, -0.7071, 0.0, 0.7071, -0.7071, 0.0, 0.7071, -0.7071, 0.0, 0.7071, -0.7071, 0.0, 0.7071, -0.7071, 0.0, 0.7071, 0.0, 1.0, 1.987e-07, 0.0, 1.0, 1.987e-07, 0.0, 1.0, 1.987e-07, 0.0, 1.0, 0.0, 0.0, 1.0, 0.0, 0.0, 1.0, 0.0, 0.7071, 0.0001416, -0.7071, 0.7071, 0.0001416, -0.7071, 0.7071, 0.0001416, -0.7071, 0.7071, 0.0002748, -0.7071, 0.7071, 0.0002748, -0.7071, 0.7071, 0.0002748, -0.7071, -1.0, 0.0, 0.0, -1.0, 0.0, 0.0, -1.0, 0.0, 0.0, -1.0, 0.0, 0.0, -1.0, 0.0, 0.0, -1.0, 0.0, 0.0, 0.0, 1.0, 0.0, 0.0, 1.0, 0.0, 0.0, 1.0, 0.0, 0.0, 1.0, 0.0, 0.0, 1.0, 0.0, 0.0, 1.0, 0.0, 1.0, 0.0001788, 0.0, 1.0, 0.0001788, 0.0, 1.0, 0.0001788, 0.0, 1.0, 0.0001168, 6.08e-06, 1.0, 0.0001168, 6.08e-06, 1.0, 0.0001168, 6.08e-06, -1.0, 0.0, 0.0, -1.0, 0.0, 0.0, -1.0, 0.0, 0.0, -1.0, 0.0, 0.0, -1.0, 0.0, 0.0, -1.0, 0.0, 0.0, 0.0, 1.0, -1.307e-07, 0.0, 1.0, -1.307e-07, 0.0, 1.0, -1.307e-07, 0.0, 1.0, 4.967e-08, 0.0, 1.0, 4.967e-08, 0.0, 1.0, 4.967e-08, 0.7071, 0.0001264, 0.7071, 0.7071, 0.0001264, 0.7071, 0.7071, 0.0001264, 0.7071, 0.7071, 0.0002756, 0.7071, 0.7071, 0.0002756, 0.7071, 0.7071, 0.0002756, 0.7071, 0.7071, -7.586e-06, 0.7071, 0.7071, -7.586e-06, 0.7071, 0.7071, -7.586e-06, 0.7071, 0.7071, -1.433e-05, 0.7071, 0.7071, -1.433e-05, 0.7071, 0.7071, -1.433e-05, 0.7071, 0.0, 1.0, 0.0, 0.0, 1.0, 0.0, 0.0, 1.0, 0.0, 0.0, 1.0, 7.45e-08, 0.0, 1.0, 7.45e-08, 0.0, 1.0, 7.45e-08, -0.7071, 0.0002976, -0.7071, -0.7071, 0.0002976, -0.7071, -0.7071, 0.0002976, -0.7071, -0.7071, 0.000204, -0.7071, -0.7071, 0.000204, -0.7071, -0.7071, 0.000204, -0.7071, 1.0, -2.008e-05, -2.139e-11, 1.0, -2.008e-05, -2.139e-11, 1.0, -2.008e-05, -2.139e-11, 1.0, -2.008e-05, -2.124e-11, 1.0, -2.008e-05, -2.124e-11, 1.0, -2.008e-05, -2.124e-11, 5.255e-07, 1.0, 1.059e-06, 5.255e-07, 1.0, 1.059e-06, 5.255e-07, 1.0, 1.059e-06, -4.992e-07, 1.0, 9.872e-07, -4.992e-07, 1.0, 9.872e-07, -4.992e-07, 1.0, 9.872e-07, -1.0, 0.0001478, 1.501e-10, -1.0, 0.0001478, 1.501e-10, -1.0, 0.0001478, 1.501e-10, -1.0, 0.0002122, 6.08e-06, -1.0, 0.0002122, 6.08e-06, -1.0, 0.0002122, 6.08e-06, 1.0, 0.0, -1.325e-05, 1.0, 0.0, -1.325e-05, 1.0, 0.0, -1.325e-05, 1.0, -9.934e-06, -1.775e-05, 1.0, -9.934e-06, -1.775e-05, 1.0, -9.934e-06, -1.775e-05, 0.0, 1.0, 1.366e-07, 0.0, 1.0, 1.366e-07, 0.0, 1.0, 1.366e-07, 0.0, 1.0, -7.843e-08, 0.0, 1.0, -7.843e-08, 0.0, 1.0, -7.843e-08, -0.7071, 0.00029, 0.7071, -0.7071, 0.00029, 0.7071, -0.7071, 0.00029, 0.7071, -0.7071, 0.0001484, 0.7071, -0.7071, 0.0001484, 0.7071, -0.7071, 0.0001484, 0.7071, -0.7071, 0.0, -0.7071, -0.7071, 0.0, -0.7071, -0.7071, 0.0, -0.7071, -0.7071, 0.0, -0.7071, -0.7071, 0.0, -0.7071, -0.7071, 0.0, -0.7071, 0.7071, -1.42e-05, -0.7071, 0.7071, -1.42e-05, -0.7071, 0.7071, -1.42e-05, -0.7071, 0.7071, -6.211e-06, -0.7071, 0.7071, -6.211e-06, -0.7071, 0.7071, -6.211e-06, -0.7071, 4.487e-06, -0.02089, 0.9998, 4.548e-06, -0.02089, 0.9998, 4.494e-06, -0.02089, 0.9998, -1.191e-05, 0.0002909, 1.0, -1.191e-05, 0.0002909, 1.0, -1.191e-05, 0.0002909, 1.0, -9.509e-07, 1.0, -3.814e-07, -9.509e-07, 1.0, -3.814e-07, -9.509e-07, 1.0, -3.814e-07, -9.076e-07, 1.0, 2.201e-07, -9.076e-07, 1.0, 2.201e-07, -9.076e-07, 1.0, 2.201e-07, -9.524e-07, 1.0, 3.945e-07, -9.524e-07, 1.0, 3.945e-07, -9.524e-07, 1.0, 3.945e-07, 0.0, 1.0, 3.077e-06, 0.0, 1.0, 3.077e-06, 0.0, 1.0, 3.077e-06, 0.0, 1.0, 0.0, 0.0, 1.0, 0.0, 0.0, 1.0, 0.0, 0.0, 1.0, 0.0, 0.0, 1.0, 0.0, 0.0, 1.0, 0.0, 0.0, 1.0, 0.0, 0.0, 1.0, 0.0, 0.0, 1.0, 0.0, 0.0, 1.0, 0.0, 0.0, 1.0, 0.0, 0.0, 1.0, 0.0, 0.0, 1.0, 0.0, 0.0, 1.0, 0.0, 0.0, 1.0, 0.0, 0.0, 1.0, 0.0, 0.0, 1.0, 0.0, 0.0, 1.0, 0.0, -2.176e-06, 1.0, 2.176e-06, -2.176e-06, 1.0, 2.176e-06, -2.176e-06, 1.0, 2.176e-06, -2.176e-06, 1.0, 2.176e-06, -2.176e-06, 1.0, 2.176e-06, -2.176e-06, 1.0, 2.176e-06, -3.077e-06, 1.0, 4.239e-12, -3.077e-06, 1.0, 4.239e-12, -3.077e-06, 1.0, 4.239e-12, -4.36e-07, 1.0, 1.053e-06, -4.36e-07, 1.0, 1.053e-06, -4.36e-07, 1.0, 1.053e-06, 0.0, 1.0, 0.0, 0.0, 1.0, 0.0, 0.0, 1.0, 0.0, 0.0, 1.0, 0.0, 0.0, 1.0, 0.0, 0.0, 1.0, 0.0, 5.939e-05, 1.0, -7.82e-06, 5.939e-05, 1.0, -7.82e-06, 5.939e-05, 1.0, -7.82e-06, 5.204e-05, 1.0, -2.156e-05, 5.204e-05, 1.0, -2.156e-05, 5.204e-05, 1.0, -2.156e-05, 4.194e-05, 1.0, -4.194e-05, 4.194e-05, 1.0, -4.194e-05, 4.194e-05, 1.0, -4.194e-05, 4.935e-05, 1.0, -3.787e-05, 4.935e-05, 1.0, -3.787e-05, 4.935e-05, 1.0, -3.787e-05, 3.536e-05, 1.0, -4.608e-05, 3.536e-05, 1.0, -4.608e-05, 3.536e-05, 1.0, -4.608e-05, 2.246e-05, 1.0, -5.422e-05, 2.246e-05, 1.0, -5.422e-05, 2.246e-05, 1.0, -5.422e-05, 0.0, 1.0, -6.938e-05, 0.0, 1.0, -6.938e-05, 0.0, 1.0, -6.938e-05, 1.014e-05, 1.0, -7.698e-05, 1.014e-05, 1.0, -7.698e-05, 1.014e-05, 1.0, -7.698e-05, -8.391e-06, 1.0, -6.372e-05, -8.391e-06, 1.0, -6.372e-05, -8.391e-06, 1.0, -6.372e-05, -2.246e-05, 1.0, -5.422e-05, -2.246e-05, 1.0, -5.422e-05, -2.246e-05, 1.0, -5.422e-05, -4.194e-05, 1.0, -4.194e-05, -4.194e-05, 1.0, -4.194e-05, -4.194e-05, 1.0, -4.194e-05, -3.845e-05, 1.0, -5.011e-05, -3.845e-05, 1.0, -5.011e-05, -3.845e-05, 1.0, -5.011e-05, -4.544e-05, 1.0, -3.487e-05, -4.544e-05, 1.0, -3.487e-05, -4.544e-05, 1.0, -3.487e-05, -5.204e-05, 1.0, -2.156e-05, -5.204e-05, 1.0, -2.156e-05, -5.204e-05, 1.0, -2.156e-05, -6.357e-05, 1.0, 0.0, -6.357e-05, 1.0, 0.0, -6.357e-05, 1.0, 0.0, -6.907e-05, 1.0, -9.093e-06, -6.907e-05, 1.0, -9.093e-06, -6.907e-05, 1.0, -9.093e-06, -5.939e-05, 1.0, 7.82e-06, -5.939e-05, 1.0, 7.82e-06, -5.939e-05, 1.0, 7.82e-06, -5.204e-05, 1.0, 2.156e-05, -5.204e-05, 1.0, 2.156e-05, -5.204e-05, 1.0, 2.156e-05, -4.229e-05, 1.0, 4.122e-05, -4.229e-05, 1.0, 4.122e-05, -4.229e-05, 1.0, 4.122e-05, -5.235e-05, 1.0, 4.017e-05, -5.235e-05, 1.0, 4.017e-05, -5.235e-05, 1.0, 4.017e-05, -3.267e-05, 1.0, 4.258e-05, -3.267e-05, 1.0, 4.258e-05, -3.267e-05, 1.0, 4.258e-05, -1.849e-05, 1.0, 4.464e-05, -1.849e-05, 1.0, 4.464e-05, -1.849e-05, 1.0, 4.464e-05, -7.018e-10, 1.0, 4.779e-05, -7.018e-10, 1.0, 4.779e-05, -7.018e-10, 1.0, 4.779e-05, -6.314e-06, 1.0, 4.796e-05, -6.314e-06, 1.0, 4.796e-05, -6.314e-06, 1.0, 4.796e-05, 6.154e-06, 1.0, 4.674e-05, 6.154e-06, 1.0, 4.674e-05, 6.154e-06, 1.0, 4.674e-05, 1.849e-05, 1.0, 4.464e-05, 1.849e-05, 1.0, 4.464e-05, 1.849e-05, 1.0, 4.464e-05, 4.226e-05, 1.0, 4.119e-05, 4.226e-05, 1.0, 4.119e-05, 4.226e-05, 1.0, 4.119e-05, 3.845e-05, 1.0, 5.011e-05, 3.845e-05, 1.0, 5.011e-05, 3.845e-05, 1.0, 5.011e-05, 4.544e-05, 1.0, 3.487e-05, 4.544e-05, 1.0, 3.487e-05, 4.544e-05, 1.0, 3.487e-05, 5.204e-05, 1.0, 2.156e-05, 5.204e-05, 1.0, 2.156e-05, 5.204e-05, 1.0, 2.156e-05, 6.357e-05, 1.0, -8.941e-11, 6.357e-05, 1.0, -8.941e-11, 6.357e-05, 1.0, -8.941e-11, 6.907e-05, 1.0, 9.093e-06, 6.907e-05, 1.0, 9.093e-06, 6.907e-05, 1.0, 9.093e-06, -1.0, 0.0008403, -0.00041, -1.0, 0.0008403, -0.00041, -1.0, 0.0008403, -0.00041, -1.0, 0.0, 1.013e-05, -1.0, 0.0, 1.013e-05, -1.0, 0.0, 1.013e-05, 0.0, 0.0, -1.0, 0.0, 0.0, -1.0, 0.0, 0.0, -1.0, 0.0, 0.0, -1.0, 0.0, 0.0, -1.0, 0.0, 0.0, -1.0, 1.0, 0.0, -0.0003099, 1.0, 0.0, -0.0003099, 1.0, 0.0, -0.0003099, 1.0, 0.0006201, 0.0, 1.0, 0.0006201, 0.0, 1.0, 0.0006201, 0.0, 0.0, 0.0, -1.0, 0.0, 0.0, -1.0, 0.0, 0.0, -1.0, 0.0, 0.0, -1.0, 0.0, 0.0, -1.0, 0.0, 0.0, -1.0, -3.521e-10, 1.0, 4.796e-05, -3.521e-10, 1.0, 4.796e-05, -3.521e-10, 1.0, 4.796e-05, 0.0002861, 0.0002908, 1.0, 0.0002861, 0.0002908, 1.0, 0.0002861, 0.0002908, 1.0, 0.0, 0.0001526, 1.0, 0.0, 0.0001526, 1.0, 0.0, 0.0001526, 1.0, -1.431e-05, 0.0002979, 1.0, -1.431e-05, 0.0002979, 1.0, -1.431e-05, 0.0002979, 1.0, 0.0, 1.0, 0.0, 0.0, 1.0, 0.0, 0.0, 1.0, 0.0, 0.0, 1.0, 0.0, 0.0, 1.0, 0.0, 0.0, 1.0, 0.0, 0.0, 1.0, -7.977e-09, 0.0, 1.0, -1.863e-08, 0.0, 1.0, 4.145e-08, 0.0, 1.0, 4.145e-08, 0.0, 1.0, 4.967e-08, 0.0, 1.0, -7.977e-09, -6.02e-07, 8.138e-12, -1.0, -1.135e-06, 0.0, -1.0, -1.101e-06, 5.235e-13, -1.0, -1.101e-06, 5.235e-13, -1.0, -5.677e-07, 8.662e-12, -1.0, -6.02e-07, 8.138e-12, -1.0, 0.9986, 0.05373, -6.92e-07, 0.9645, 0.05372, -0.2585, 0.9645, 0.05372, -0.2584, 0.9645, 0.05372, -0.2584, 0.9986, 0.05373, 1.152e-05, 0.9986, 0.05373, -6.92e-07, 0.9645, 0.05372, -0.2585, 0.8648, 0.05372, -0.4993, 0.8648, 0.05372, -0.4993, 0.8648, 0.05372, -0.4993, 0.9645, 0.05372, -0.2584, 0.9645, 0.05372, -0.2585, 0.8648, 0.05372, -0.4993, 0.7061, 0.05373, -0.7061, 0.7061, 0.05373, -0.7061, 0.7061, 0.05373, -0.7061, 0.8648, 0.05372, -0.4993, 0.8648, 0.05372, -0.4993, 0.7061, 0.05373, -0.7061, 0.4993, 0.05373, -0.8648, 0.4993, 0.05374, -0.8648, 0.4993, 0.05374, -0.8648, 0.7061, 0.05373, -0.7061, 0.7061, 0.05373, -0.7061, 0.4993, 0.05373, -0.8648, 0.2584, 0.05375, -0.9645, 0.2584, 0.05374, -0.9645, 0.2584, 0.05374, -0.9645, 0.4993, 0.05374, -0.8648, 0.4993, 0.05373, -0.8648, 0.2584, 0.05375, -0.9645, -8.448e-06, 0.05377, -0.9986, 3.972e-06, 0.05377, -0.9986, 3.972e-06, 0.05377, -0.9986, 0.2584, 0.05374, -0.9645, 0.2584, 0.05375, -0.9645, -8.448e-06, 0.05377, -0.9986, -0.2584, 0.05377, -0.9645, -0.2584, 0.05377, -0.9645, -0.2584, 0.05377, -0.9645, 3.972e-06, 0.05377, -0.9986, -8.448e-06, 0.05377, -0.9986, -0.2584, 0.05377, -0.9645, -0.4993, 0.05379, -0.8648, -0.4993, 0.05379, -0.8648, -0.4993, 0.05379, -0.8648, -0.2584, 0.05377, -0.9645, -0.2584, 0.05377, -0.9645, -0.4993, 0.05379, -0.8648, -0.7061, 0.05378, -0.7061, -0.7061, 0.05379, -0.7061, -0.7061, 0.05379, -0.7061, -0.4993, 0.05379, -0.8648, -0.4993, 0.05379, -0.8648, -0.7061, 0.05378, -0.7061, -0.8648, 0.05379, -0.4993, -0.8648, 0.05379, -0.4993, -0.8648, 0.05379, -0.4993, -0.7061, 0.05379, -0.7061, -0.7061, 0.05378, -0.7061, -0.8648, 0.05379, -0.4993, -0.9645, 0.0538, -0.2584, -0.9645, 0.05379, -0.2584, -0.9645, 0.05379, -0.2584, -0.8648, 0.05379, -0.4993, -0.8648, 0.05379, -0.4993, -0.9645, 0.0538, -0.2584, -0.9986, 0.05381, -2.34e-06, -0.9986, 0.05381, -8.301e-06, -0.9986, 0.05381, -8.301e-06, -0.9645, 0.05379, -0.2584, -0.9645, 0.0538, -0.2584, -0.9986, 0.05381, -2.34e-06, -0.9645, 0.05379, 0.2585, -0.9645, 0.05379, 0.2585, -0.9645, 0.05379, 0.2585, -0.9986, 0.05381, -8.301e-06, -0.9986, 0.05381, -2.34e-06, -0.9645, 0.05379, 0.2585, -0.8648, 0.05379, 0.4993, -0.8648, 0.05378, 0.4993, -0.8648, 0.05378, 0.4993, -0.9645, 0.05379, 0.2585, -0.9645, 0.05379, 0.2585, -0.8648, 0.05379, 0.4993, -0.7061, 0.05382, 0.7061, -0.7061, 0.05381, 0.7061, -0.7061, 0.05381, 0.7061, -0.8648, 0.05378, 0.4993, -0.8648, 0.05379, 0.4993, -0.7061, 0.05382, 0.7061, -0.4993, 0.05379, 0.8648, -0.4993, 0.0538, 0.8648, -0.4993, 0.0538, 0.8648, -0.7061, 0.05381, 0.7061, -0.7061, 0.05382, 0.7061, -0.4993, 0.05379, 0.8648, -0.2584, 0.05376, 0.9645, -0.2585, 0.05377, 0.9645, -0.2585, 0.05377, 0.9645, -0.4993, 0.0538, 0.8648, -0.4993, 0.05379, 0.8648, -0.2584, 0.05376, 0.9645, -3.364e-08, 0.05374, 0.9986, 1.098e-05, 0.05374, 0.9986, 1.098e-05, 0.05374, 0.9986, -0.2585, 0.05377, 0.9645, -0.2584, 0.05376, 0.9645, -3.364e-08, 0.05374, 0.9986, 0.2584, 0.05375, 0.9645, 0.2585, 0.05374, 0.9645, 0.2585, 0.05374, 0.9645, 1.098e-05, 0.05374, 0.9986, -3.364e-08, 0.05374, 0.9986, 0.2584, 0.05375, 0.9645, 0.4993, 0.05373, 0.8648, 0.4993, 0.05374, 0.8648, 0.4993, 0.05374, 0.8648, 0.2585, 0.05374, 0.9645, 0.2584, 0.05375, 0.9645, 0.4993, 0.05373, 0.8648, 0.7061, 0.0537, 0.7061, 0.7061, 0.05371, 0.7061, 0.7061, 0.05371, 0.7061, 0.4993, 0.05374, 0.8648, 0.4993, 0.05373, 0.8648, 0.7061, 0.0537, 0.7061, 0.8648, 0.0537, 0.4993, 0.8648, 0.0537, 0.4993, 0.8648, 0.0537, 0.4993, 0.7061, 0.05371, 0.7061, 0.7061, 0.0537, 0.7061, 0.8648, 0.0537, 0.4993, 0.9645, 0.05371, 0.2584, 0.9645, 0.0537, 0.2584, 0.9645, 0.0537, 0.2584, 0.8648, 0.0537, 0.4993, 0.8648, 0.0537, 0.4993, 0.9645, 0.05371, 0.2584, 0.9986, 0.05373, -6.92e-07, 0.9986, 0.05373, 1.152e-05, 0.9986, 0.05373, 1.152e-05, 0.9645, 0.0537, 0.2584, 0.9645, 0.05371, 0.2584, 0.0, 1.0, 0.0, 0.0, 1.0, 0.0, 0.0, 1.0, 0.0, 0.0, 1.0, 0.0, 0.0, 1.0, 0.0, 0.0, 1.0, 0.0, -0.2423, 0.965, -0.1003, -0.2422, 0.965, -0.1004, -0.2423, 0.965, -0.1004, -0.2423, 0.965, -0.1004, -0.2422, 0.965, -0.1003, -0.2423, 0.965, -0.1003, -0.6975, 0.1644, -0.6975, -0.6975, 0.1644, -0.6975, -0.6975, 0.1644, -0.6975, -0.6975, 0.1644, -0.6975, -0.6975, 0.1644, -0.6975, -0.6975, 0.1644, -0.6975, -0.2822, 0.9594, -0.000117, -0.2422, 0.965, 0.1003, -0.2423, 0.965, -0.1003, -0.2423, 0.965, -0.1003, -0.2822, 0.9594, 8.272e-05, -0.2822, 0.9594, -0.000117, -0.9864, 0.1644, -0.0003837, -0.9864, 0.1644, -0.0004126, -0.9864, 0.1644, 0.0002876, -0.9864, 0.1644, 0.0002876, -0.9864, 0.1644, 0.0002675, -0.9864, 0.1644, -0.0003837, -0.2422, 0.965, -0.1003, -0.2822, 0.9594, 8.272e-05, -0.2423, 0.965, -0.1003, -0.9864, 0.1644, 0.0002675, -0.9864, 0.1644, 0.0002876, -0.9864, 0.1644, 0.0005523, -0.9864, 0.1644, 0.0005523, -0.9864, 0.1644, 0.0005137, -0.9864, 0.1644, 0.0002675, -0.2422, 0.965, 0.1003, -0.2422, 0.965, 0.1002, -0.1003, 0.965, 0.2422, -0.1003, 0.965, 0.2422, -0.1003, 0.965, 0.2423, -0.2422, 0.965, 0.1003, -0.6975, 0.1644, 0.6975, -0.6975, 0.1644, 0.6975, -0.6975, 0.1644, 0.6975, -0.6975, 0.1644, 0.6975, -0.6975, 0.1644, 0.6975, -0.6975, 0.1644, 0.6975, -0.2422, 0.965, 0.1002, -0.2422, 0.965, 0.1003, -0.2822, 0.9594, -0.000117, -0.9864, 0.1644, -0.0003837, -0.9864, 0.1643, -0.0007394, -0.9864, 0.1644, -0.0007949, -0.9864, 0.1644, -0.0007949, -0.9864, 0.1644, -0.0004126, -0.9864, 0.1644, -0.0003837, 0.2423, 0.965, -0.1003, 0.2423, 0.965, -0.1003, 0.2422, 0.965, -0.1004, 0.2422, 0.965, -0.1004, 0.2422, 0.965, -0.1004, 0.2423, 0.965, -0.1003, 0.6975, 0.1644, -0.6975, 0.6975, 0.1644, -0.6975, 0.6975, 0.1644, -0.6975, 0.6975, 0.1644, -0.6975, 0.6975, 0.1644, -0.6975, 0.6975, 0.1644, -0.6975, 0.2822, 0.9594, -0.0001153, 0.2822, 0.9594, 8.215e-05, 0.2423, 0.965, -0.1003, 0.2423, 0.965, -0.1003, 0.2423, 0.965, 0.1003, 0.2822, 0.9594, -0.0001153, 0.9864, 0.1644, -0.0003817, 0.9864, 0.1644, 0.0002675, 0.9864, 0.1644, 0.0002875, 0.9864, 0.1644, 0.0002875, 0.9864, 0.1644, -0.0004056, 0.9864, 0.1644, -0.0003817, 0.2423, 0.965, -0.1003, 0.2423, 0.965, -0.1003, 0.2822, 0.9594, 8.215e-05, 0.9864, 0.1644, 0.0002675, 0.9864, 0.1644, 0.0005137, 0.9864, 0.1644, 0.0005523, 0.9864, 0.1644, 0.0005523, 0.9864, 0.1644, 0.0002875, 0.9864, 0.1644, 0.0002675, 0.2423, 0.965, 0.1003, 0.1002, 0.965, 0.2422, 0.1003, 0.965, 0.2422, 0.1003, 0.965, 0.2422, 0.2422, 0.965, 0.1002, 0.2423, 0.965, 0.1003, 0.6975, 0.1644, 0.6975, 0.6975, 0.1643, 0.6975, 0.6975, 0.1643, 0.6975, 0.6975, 0.1643, 0.6975, 0.6975, 0.1644, 0.6975, 0.6975, 0.1644, 0.6975, 0.2422, 0.965, 0.1002, 0.2822, 0.9594, -0.0001153, 0.2423, 0.965, 0.1003, 0.9864, 0.1644, -0.0003817, 0.9864, 0.1644, -0.0004056, 0.9864, 0.1644, -0.0007853, 0.9864, 0.1644, -0.0007853, 0.9864, 0.1643, -0.0007394, 0.9864, 0.1644, -0.0003817, -8.325e-05, 0.9594, 0.2822, -8.068e-05, 0.9594, 0.2822, 4.009e-05, 0.9594, 0.2822, 4.009e-05, 0.9594, 0.2822, 6.416e-05, 0.9594, 0.2822, -8.325e-05, 0.9594, 0.2822, -0.0002626, 0.1644, 0.9864, -0.000301, 0.1644, 0.9864, 0.0002398, 0.1644, 0.9864, 0.0002398, 0.1644, 0.9864, 0.000234, 0.1644, 0.9864, -0.0002626, 0.1644, 0.9864, -0.2423, 0.965, -0.1004, -0.2422, 0.965, -0.1004, -0.2822, 0.9594, -0.0001157, -0.2822, 0.9594, -8.935e-05, -0.2822, 0.9594, -8.935e-05, -0.2423, 0.965, -0.1003, -0.9864, 0.1644, -0.0003122, -0.9864, 0.1644, -0.0003122, -0.9864, 0.1644, -0.0003122, -0.9864, 0.1644, -0.0003336, -0.9864, 0.1644, -0.0003336, -0.9864, 0.1644, -0.0003336, 0.2822, 0.9594, -8.729e-05, 0.2422, 0.965, -0.1004, 0.2422, 0.965, -0.1004, 0.2422, 0.965, -0.1004, 0.2822, 0.9594, -8.707e-05, 0.2822, 0.9594, -8.729e-05, 0.9864, 0.1644, -0.0003045, 0.9864, 0.1644, -0.0003045, 0.9864, 0.1644, -0.0003045, 0.9864, 0.1644, -0.0003254, 0.9864, 0.1644, -0.0003254, 0.9864, 0.1644, -0.0003254, 0.0, 0.0, -1.0, 0.0, 0.0, -1.0, 0.0, 0.0, -1.0, 0.0, 0.0, -1.0, 0.0, 0.0, -1.0, 0.0, 0.0, -1.0, 0.0, 0.0, -1.0, 0.0, 0.0, -1.0, 0.0, 0.0, -1.0, 0.0, 0.0, -1.0, 0.0, 0.0, -1.0, 0.0, 0.0, -1.0, 0.0, 0.0, -1.0, 0.0, 0.0, -1.0, 0.0, 0.0, -1.0, 0.0, 0.0, -1.0, 0.0, 0.0, -1.0, 0.0, 0.0, -1.0, 0.0, 0.0, -1.0, 0.0, 0.0, -1.0, 0.0, 0.0, -1.0, 0.0, 0.0, -1.0, 0.0, 0.0, -1.0, 0.0, 0.0, -1.0, 0.0, 0.0, -1.0, 0.0, 0.0, -1.0, 0.0, 0.0, -1.0, 0.0, 0.0, -1.0, 0.0, 0.0, -1.0, 0.0, 0.0, -1.0, 0.0, 0.0, -1.0, 0.0, 0.0, -1.0, 0.0, 0.0, -1.0, 6.416e-05, 0.9594, 0.2822, 4.009e-05, 0.9594, 0.2822, -0.1003, 0.965, 0.2423, -0.1003, 0.965, 0.2423, -0.1003, 0.965, 0.2422, 6.416e-05, 0.9594, 0.2822, 0.000234, 0.1644, 0.9864, 0.0002398, 0.1644, 0.9864, 0.000468, 0.1644, 0.9864, 0.000468, 0.1644, 0.9864, 0.0004568, 0.1644, 0.9864, 0.000234, 0.1644, 0.9864, -8.325e-05, 0.9594, 0.2822, 0.1003, 0.965, 0.2422, 0.1002, 0.965, 0.2422, 0.1002, 0.965, 0.2422, -8.068e-05, 0.9594, 0.2822, -8.325e-05, 0.9594, 0.2822, -0.0002626, 0.1644, 0.9864, -0.0004492, 0.1643, 0.9864, -0.0005229, 0.1643, 0.9864, -0.0005229, 0.1643, 0.9864, -0.000301, 0.1644, 0.9864, -0.0002626, 0.1644, 0.9864, 0.0, 1.0, 0.0, 0.0, 1.0, 0.0, 0.0, 1.0, 0.0, 0.0, 1.0, 0.0, 0.0, 1.0, 0.0, 0.0, 1.0, 0.0, 0.0, 1.0, 0.0, 0.0, 1.0, 0.0, 0.0, 1.0, 0.0, 0.0, 1.0, 0.0, 0.0, 1.0, 0.0, 0.0, 1.0, 0.0, 0.0, 1.0, 0.0, 0.0, 1.0, 0.0, 0.0, 1.0, 0.0, 0.0, 1.0, 0.0, 0.0, 1.0, 0.0, 0.0, 1.0, 0.0, 0.0, 0.0, -1.0, 0.0, 0.0, -1.0, 0.0, 0.0, -1.0, 0.0, 0.0, -1.0, 0.0, 0.0, -1.0, 0.0, 0.0, -1.0])] * 3)])

# ---- objects
ob_mesh_trackgrassend_mesh = bpy.data.objects.new('mesh_TrackGrassEnd_Mesh', me_mesh_trackgrassend_mesh)
ob_mesh_trackgrasshill_04_mesh_001 = bpy.data.objects.new('mesh_TrackGrassHill_04_Mesh.001', me_mesh_trackgrasshill_04_mesh_001)
ob_mesh_trackgrasshole_03_mesh_002 = bpy.data.objects.new('mesh_TrackGrassHole_03_Mesh.002', me_mesh_trackgrasshole_03_mesh_002)

# ---- transforms, parenting, visibility, modifiers, constraints
ob_mesh_trackgrassend_mesh.location = (-112.5, -16.97, -149.5)
ob_mesh_trackgrassend_mesh.scale = (100.0, 100.0, 100.0)
ob_mesh_trackgrassend_mesh.lineart.crease_threshold = 0.0
ob_mesh_trackgrasshill_04_mesh_001.location = (-112.5, -16.97, -149.5)
ob_mesh_trackgrasshill_04_mesh_001.scale = (100.0, 100.0, 100.0)
ob_mesh_trackgrasshill_04_mesh_001.lineart.crease_threshold = 0.0
ob_mesh_trackgrasshole_03_mesh_002.location = (-112.5, -16.97, -149.5)
ob_mesh_trackgrasshole_03_mesh_002.scale = (100.0, 100.0, 100.0)
ob_mesh_trackgrasshole_03_mesh_002.lineart.crease_threshold = 0.0

# ---- collection membership
col_collection.objects.link(ob_mesh_trackgrassend_mesh)
col_collection.objects.link(ob_mesh_trackgrasshill_04_mesh_001)
col_collection.objects.link(ob_mesh_trackgrasshole_03_mesh_002)

# ---- scene / render settings (as saved in the file)
scene.frame_start = 1; scene.frame_end = 250; scene.frame_set(1)
scene.render.engine = 'BLENDER_EEVEE_NEXT'
scene.cycles.use_denoising = False
scene.cycles.samples = 128
scene.cycles.sampling_pattern = 'TABULATED_SOBOL'
scene.cycles.use_adaptive_sampling = False
scene.cycles.use_light_tree = False
scene.view_settings.view_transform = 'Filmic'
bpy.context.view_layer.update()

# ---- added for rendering (the .blend has no active camera and no usable light): camera, sun
cam_auto = bpy.data.cameras.new('AutoCamera')
cam_auto.lens = 50.0
cam_auto.sensor_width = 36.0
cam_auto.clip_end = 10012.7
ob_auto_camera = bpy.data.objects.new('AutoCamera', cam_auto)
scene.collection.objects.link(ob_auto_camera)
ob_auto_camera.location = (458.023, -696.77, 463.519)
ob_auto_camera.rotation_euler = (1.09748, -7.21219e-08, 0.694738)
scene.camera = ob_auto_camera
light_auto_sun = bpy.data.lights.new('AutoSun', 'SUN')
light_auto_sun.energy = 3.0
light_auto_sun.angle = 0.0523599
ob_auto_sun = bpy.data.objects.new('AutoSun', light_auto_sun)
scene.collection.objects.link(ob_auto_sun)
ob_auto_sun.rotation_euler = (0.872665, 0.174533, 0.523599)
bpy.context.view_layer.update()
